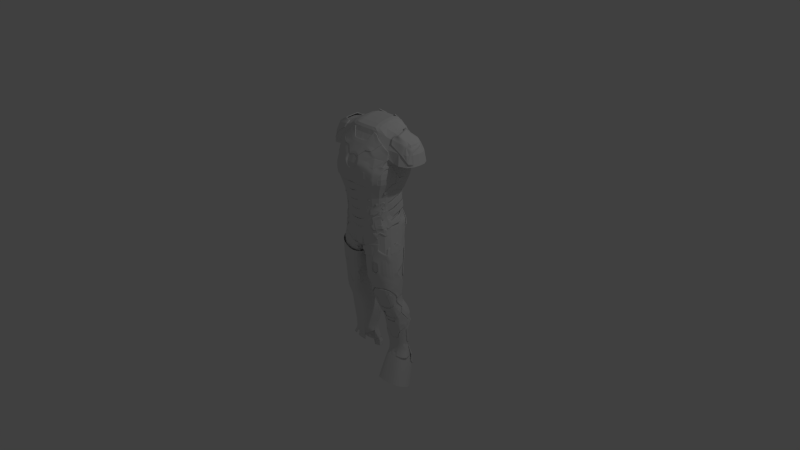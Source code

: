 # Source: base_meshleg3.blend  (saved by Blender 2.66.0; exported with 4.5.12 LTS)
import bpy
from mathutils import Matrix  # noqa: F401  (used for matrix-valued properties, if any)

bpy.ops.wm.read_factory_settings(use_empty=True)
scene = bpy.context.scene
scene.name = 'Scene'

# ---- collections
col_collection_1 = bpy.data.collections.new('Collection 1'); scene.collection.children.link(col_collection_1)
col_collection_2 = bpy.data.collections.new('Collection 2'); scene.collection.children.link(col_collection_2)
col_collection_2.hide_render = True
col_collection_2.hide_viewport = True
col_collection_3 = bpy.data.collections.new('Collection 3'); scene.collection.children.link(col_collection_3)
col_collection_3.hide_render = True
col_collection_3.hide_viewport = True
col_collection_4 = bpy.data.collections.new('Collection 4'); scene.collection.children.link(col_collection_4)
col_collection_4.hide_render = True
col_collection_4.hide_viewport = True

# ---- world
world_world = bpy.data.worlds.new('World'); scene.world = world_world
world_world.color = (0.05088, 0.05088, 0.05088)
world_world.use_sun_shadow = False
world_world.sun_shadow_jitter_overblur = 0.0
world_world.cycles.sampling_method = 'MANUAL'
world_world.cycles.sample_map_resolution = 256

# ---- cameras
cam_camera = bpy.data.cameras.new('Camera')
cam_camera.clip_end = 100.0
cam_camera.lens = 35.0
cam_camera.sensor_width = 32.0
cam_camera.sensor_height = 18.0
cam_camera.ortho_scale = 7.314
cam_camera.dof.focus_distance = 0.0
cam_camera.dof.aperture_fstop = 128.0

# ---- lights
light_lamp = bpy.data.lights.new('Lamp', 'POINT')
light_lamp.transmission_factor = 0.0
light_lamp.cutoff_distance = 30.0
light_lamp.energy = 100.0
light_lamp.shadow_buffer_clip_start = 1.001
light_lamp.shadow_soft_size = 0.1
light_lamp.shadow_maximum_resolution = 0.006
light_lamp.use_absolute_resolution = True
light_lamp.cycles.use_multiple_importance_sampling = False

# ---- meshes
me_cube_004 = bpy.data.meshes.new('Cube.004')
me_cube_004.from_pydata([(0.1733, -0.2424, -0.1131), (0.1733, 0.2191, -0.1131), (1.263, 0.1735, -0.09061), (1.263, -0.1502, -0.09061), (0.2823, -0.201, -0.2604), (0.2823, 0.1796, -0.2604), (1.246, 0.1454, -0.2604), (1.246, -0.1214, -0.2604), (0.3974, -0.1888, -0.447), (0.3974, 0.1462, -0.447), (1.211, 0.121, -0.447), (1.211, -0.1139, -0.447), (0.589, -0.1324, -0.58), (0.589, 0.1627, -0.58), (1.195, 0.1317, -0.58), (1.195, -0.07525, -0.58), (0.4653, -0.04797, -0.729), (0.4653, 0.2977, -0.729), (1.319, 0.2303, -0.729), (1.319, -0.01206, -0.729), (0.4965, -0.01033, -0.9173), (0.4965, 0.3182, -0.9173), (1.35, 0.2465, -0.9173), (1.35, 0.01612, -0.9173), (0.6189, 0.01107, -1.124), (0.6189, 0.2643, -1.124), (1.276, 0.2049, -1.124), (1.276, 0.02731, -1.124), (0.7123, 0.0363, -1.257), (0.7123, 0.2549, -1.257), (1.247, 0.2029, -1.257), (1.247, 0.04958, -1.257), (0.6984, 0.0183, -1.317), (0.6984, 0.27, -1.352), (1.29, 0.2116, -1.344), (1.29, 0.0351, -1.319), (0.994, 0.0183, -1.317), (0.994, 0.27, -1.352), (0.9796, 0.0363, -1.257), (0.9796, 0.2549, -1.257), (0.8042, -0.1888, -0.447), (0.8042, 0.1462, -0.447), (0.7643, -0.201, -0.2604), (0.7643, 0.1796, -0.2604), (0.892, -0.04797, -0.729), (0.892, 0.2977, -0.729), (0.8918, -0.1324, -0.58), (0.8918, 0.1627, -0.58), (0.9476, 0.01107, -1.124), (0.9476, 0.2643, -1.124), (0.9231, -0.01033, -0.9173), (0.9231, 0.3182, -0.9173), (0.7183, -0.2424, -0.1018), (0.7183, 0.2191, -0.1018), (0.1242, -0.01164, -0.1131), (1.364, 0.01165, -0.09061), (0.2338, -0.01074, -0.2604), (1.346, 0.012, -0.2604), (0.351, -0.02126, -0.447), (1.306, 0.003533, -0.447), (0.5482, 0.01518, -0.58), (1.278, 0.02822, -0.58), (0.4199, 0.1249, -0.729), (1.412, 0.1091, -0.729), (0.4533, 0.1539, -0.9173), (1.438, 0.1313, -0.9173), (0.5772, 0.1377, -1.124), (1.362, 0.1161, -1.124), (0.6716, 0.1456, -1.257), (1.331, 0.1262, -1.257), (0.6531, 0.1442, -1.334), (1.383, 0.1234, -1.332), (0.6793, 0.2437, 0.1467), (0.1512, 0.2437, 0.1098), (0.106, 4.26e-05, 0.08276), (0.6793, -0.2437, 0.1467), (0.1512, -0.2437, 0.1098), (1.3, 0.01848, 0.1837), (1.207, 0.1894, 0.1837), (1.207, -0.1524, 0.1837), (0.5978, -0.02335, -1.37), (0.5978, 0.3608, -1.544), (1.39, 0.2717, -1.504), (1.39, 0.002291, -1.382), (0.994, -0.02335, -1.37), (0.994, 0.3608, -1.544), (0.537, 0.1687, -1.457), (1.515, 0.137, -1.443), (0.5175, -0.1685, -1.722), (0.5175, 0.2491, -1.911), (1.583, 0.1522, -1.867), (1.583, -0.1406, -1.735), (1.05, -0.1685, -1.722), (1.05, 0.2491, -1.911), (0.4357, 0.0403, -1.817), (1.751, 0.005802, -1.801)], [], [(77, 79, 3, 55), (55, 3, 7, 57), (72, 78, 2, 53), (74, 73, 1, 54), (75, 76, 0, 52), (57, 7, 11, 59), (52, 0, 4, 42), (53, 2, 6, 43), (54, 1, 5, 56), (59, 11, 15, 61), (43, 6, 10, 41), (56, 5, 9, 58), (42, 4, 8, 40), (61, 15, 19, 63), (58, 9, 13, 60), (40, 8, 12, 46), (41, 10, 14, 47), (63, 19, 23, 65), (47, 14, 18, 45), (60, 13, 17, 62), (46, 12, 16, 44), (65, 23, 27, 67), (45, 18, 22, 51), (62, 17, 21, 64), (44, 16, 20, 50), (67, 27, 31, 69), (50, 20, 24, 48), (51, 22, 26, 49), (64, 21, 25, 66), (69, 31, 35, 71), (49, 26, 30, 39), (66, 25, 29, 68), (48, 24, 28, 38), (68, 29, 33, 70), (38, 28, 32, 36), (39, 30, 34, 37), (79, 75, 52, 3), (17, 45, 51, 21), (27, 48, 38, 31), (3, 52, 42, 7), (21, 51, 49, 25), (13, 47, 45, 17), (5, 43, 41, 9), (11, 40, 46, 15), (7, 42, 40, 11), (25, 49, 39, 29), (29, 39, 37, 33), (73, 72, 53, 1), (15, 46, 44, 19), (31, 38, 36, 35), (9, 41, 47, 13), (23, 50, 48, 27), (1, 53, 43, 5), (19, 44, 50, 23), (78, 77, 55, 2), (2, 55, 57, 6), (76, 74, 54, 0), (6, 57, 59, 10), (0, 54, 56, 4), (10, 59, 61, 14), (4, 56, 58, 8), (14, 61, 63, 18), (8, 58, 60, 12), (18, 63, 65, 22), (12, 60, 62, 16), (22, 65, 67, 26), (16, 62, 64, 20), (26, 67, 69, 30), (20, 64, 66, 24), (30, 69, 71, 34), (24, 66, 68, 28), (28, 68, 70, 32), (36, 32, 80, 84), (35, 36, 84, 83), (70, 33, 81, 86), (71, 35, 83, 87), (37, 34, 82, 85), (33, 37, 85, 81), (32, 70, 86, 80), (34, 71, 87, 82), (87, 83, 91, 95), (81, 85, 93, 89), (82, 87, 95, 90), (80, 86, 94, 88), (84, 80, 88, 92), (85, 82, 90, 93), (86, 81, 89, 94), (83, 84, 92, 91)])
me_cube_004.use_remesh_preserve_volume = False
me_cube_004.use_remesh_preserve_attributes = False
me_cube_004.use_mirror_vertex_groups = False
me_cube_004.update()
me_cube_001 = bpy.data.meshes.new('Cube.001')
me_cube_001.from_pydata([(0.7253, 0.267, 0.7818), (0.967, -0.06602, 0.8016), (1.029, -0.04951, 0.5888), (0.2523, -0.2766, 0.8084), (0.2812, 0.3533, 1.026), (0.3105, 0.4263, 1.21), (1.116, 0.1509, 1.033), (0.8183, -0.2513, 1.05), (1.279, 0.2197, 1.352), (1.27, 0.1865, 1.21), (0.9293, -0.2708, 1.21), (0.2799, 0.4467, 1.572), (0.9243, -0.2478, 1.36), (0.3081, 0.4632, 1.352), (0.5898, -0.06789, 1.745), (1.629, -0.04659, 1.55), (0.8398, -0.1389, 1.576), (0.1373, 0.2127, 1.841), (0.1966, 0.3622, 1.785), (0.7864, 0.2189, 1.792), (1.179, -0.04904, 0.3354), (0.766, 0.2883, 0.5904), (0.2624, -0.2431, 0.5891), (0.385, -0.2346, 0.2112), (0.8925, 0.2415, 0.2989), (0.1191, 0.1252, 0.1636), (2.012, 0.2238, 1.536), (1.629, 0.3183, 1.553), (1.584, 0.06053, 1.704), (0.251, 0.3032, 0.7864), (0.7042, -0.2036, 0.8125), (0.8297, 0.3106, 1.026), (0.9313, 0.3727, 1.21), (0.282, -0.3143, 1.055), (0.3105, -0.3303, 1.21), (0.8398, 0.3978, 1.572), (0.3081, -0.3075, 1.367), (0.9243, 0.4118, 1.352), (0.1966, -0.07869, 1.745), (0.2799, -0.1795, 1.583), (0.412, 0.2127, 1.841), (0.5898, 0.3362, 1.785), (0.2617, 0.3246, 0.5902), (0.7517, -0.1902, 0.5983), (0.05116, -0.1223, 0.2079), (0.891, -0.1847, 0.2965), (0.8299, 0.2895, 0.4831), (0.3861, 0.2552, 0.2206), (0.2514, 0.3011, 0.3815), (1.102, 0.1634, 0.5115), (0.8287, -0.1818, 0.4816), (0.2515, -0.2387, 0.3723), (1.208, -0.08967, 1.568), (1.112, 0.2237, 1.737), (1.208, 0.3421, 1.572), (1.32, -0.01861, 1.421), (0.974, 0.1307, 0.7866), (1.029, 0.1526, 0.5889), (1.114, -0.08315, 1.048), (1.279, -0.05736, 1.352), (1.268, -0.07878, 1.21), (0.1373, 0.01803, 1.804), (0.7864, 0.03526, 1.772), (1.179, 0.1296, 0.3354), (0.1191, -0.117, 0.1565), (2.012, 0.06422, 1.534), (1.584, 0.2167, 1.708), (0.412, 0.01803, 1.804), (0.05117, 0.1352, 0.2228), (1.101, -0.03584, 0.5115), (1.112, 0.05307, 1.734), (1.32, 0.2425, 1.421), (0.7555, 0.278, 0.91), (0.899, 0.2155, 0.7818), (1.009, -0.07468, 0.9325), (0.8715, -0.1444, 0.8081), (0.9833, 0.1383, 0.6652), (0.7098, -0.192, 0.6962), (0.7314, 0.2721, 0.6668), (0.739, -0.2239, 0.9354), (-0.0001964, 0.3047, 0.7885), (0.0, -0.2766, 0.8083), (0.0, -0.1306, 0.1997), (-4.616e-07, 0.3533, 1.026), (0.9033, 0.3478, 1.127), (1.218, -0.08106, 1.132), (0.9004, -0.2662, 1.134), (0.0, 0.4263, 1.21), (1.035, 0.2494, 1.028), (1.029, -0.1841, 1.052), (0.0, -0.3143, 1.055), (0.9323, 0.3918, 1.282), (1.282, -0.07224, 1.282), (0.9317, -0.2663, 1.284), (1.167, 0.3381, 1.352), (1.171, 0.2994, 1.21), (1.168, -0.1931, 1.21), (0.0, -0.3303, 1.21), (0.8971, 0.4186, 1.442), (1.283, -0.03815, 1.404), (0.8971, -0.2079, 1.452), (0.0, 0.4467, 1.572), (1.167, -0.1731, 1.354), (0.0, -0.313, 1.367), (0.0, 0.4632, 1.352), (0.7412, 0.3652, 1.7), (0.9864, 0.04833, 1.746), (0.7412, -0.07941, 1.688), (0.7373, -0.03671, 1.752), (1.358, 0.3327, 1.567), (1.358, -0.07183, 1.564), (0.0, -0.185, 1.583), (0.4564, 0.2917, 1.831), (0.5743, 0.02234, 1.796), (0.4564, -0.05265, 1.775), (0.0, 0.01803, 1.804), (0.0, -0.07869, 1.745), (0.0, 0.3622, 1.785), (0.7373, 0.2939, 1.787), (-6.48e-05, 0.3262, 0.5885), (0.3361, 0.2739, 0.3069), (0.9515, -0.1367, 0.5892), (1.126, 0.1515, 0.4556), (0.5555, 0.3057, 0.4435), (0.09373, 0.13, 0.2117), (0.953, 0.237, 0.5893), (0.3348, -0.2327, 0.2928), (0.0, -0.2435, 0.5888), (1.079, 0.1641, 0.5427), (0.2659, 0.3289, 0.5048), (0.8017, -0.188, 0.5352), (0.4188, 0.2407, 0.1284), (0.1358, 0.1204, 0.09688), (0.4188, -0.2404, 0.1284), (1.247, 0.1027, 0.1831), (1.092, -0.1276, 0.3257), (1.093, 0.2022, 0.3263), (0.1946, -0.207, 0.1743), (0.1949, 0.2182, 0.1855), (1.883, 0.06489, 1.65), (1.89, 0.2863, 1.54), (1.89, -0.004422, 1.537), (1.699, -0.07613, 1.405), (1.583, -0.005041, 1.661), (1.583, 0.2814, 1.666), (0.26, 0.3153, 0.9111), (0.2535, -0.2556, 0.6747), (0.2523, 0.309, 0.6724), (0.2613, -0.2983, 0.9529), (0.3023, 0.3971, 1.127), (0.3025, -0.3249, 1.134), (0.3108, 0.4465, 1.282), (0.3108, -0.326, 1.286), (0.299, 0.4665, 1.442), (0.299, -0.2628, 1.463), (0.2471, 0.4099, 1.7), (0.2471, -0.1031, 1.689), (0.1521, 0.2982, 1.831), (0.1521, -0.05535, 1.775), (0.1047, 0.2411, 0.2716), (0.1047, -0.2157, 0.2507), (0.8064, 0.2994, 0.535), (0.2673, -0.238, 0.5076), (0.4952, 0.2934, 0.7842), (0.492, -0.2484, 0.8134), (0.559, 0.3427, 1.026), (0.6209, 0.4129, 1.21), (0.5595, -0.2997, 1.055), (0.6204, -0.3154, 1.21), (0.5599, 0.4345, 1.572), (0.6162, -0.2899, 1.365), (0.6162, 0.4503, 1.352), (0.3932, -0.07599, 1.745), (0.5599, -0.1666, 1.581), (0.2747, 0.01803, 1.804), (0.3932, 0.3557, 1.785), (0.5186, 0.3147, 0.5911), (0.5162, -0.2262, 0.5963), (1.026, -0.1221, 0.504), (1.028, 0.2447, 0.5044), (0.8509, -0.1787, 0.4086), (0.8531, 0.2674, 0.4119), (0.0001317, 0.3108, 0.3754), (0.0, -0.2506, 0.3692), (0.9401, 0.2139, 0.1649), (0.6372, 0.2562, 0.261), (0.6355, -0.2203, 0.2557), (0.5554, -0.2193, 0.4394), (1.373, 0.001085, 1.421), (1.274, 0.05523, 1.724), (1.072, 0.3595, 1.572), (1.072, -0.109, 1.57), (1.284, -0.1006, 1.458), (1.136, -0.02527, 1.683), (1.136, 0.2959, 1.688), (1.284, 0.3337, 1.459), (1.014, 0.1336, 0.9203), (0.9815, -0.05933, 0.6714), (5.829e-07, 0.1406, 0.2154), (1.221, 0.1721, 1.129), (1.283, 0.2003, 1.282), (1.283, 0.2365, 1.404), (0.9864, 0.2232, 1.754), (0.5743, 0.2143, 1.829), (0.0, 0.2127, 1.841), (1.125, -0.03725, 0.4556), (0.09371, -0.1168, 0.1992), (1.078, -0.04114, 0.5427), (0.1358, -0.1201, 0.09688), (1.247, -0.06601, 0.1831), (2.055, 0.2365, 1.389), (1.883, 0.2157, 1.652), (0.2747, 0.2127, 1.841), (1.274, 0.2212, 1.728), (0.9868, 0.02921, 0.7939), (1.039, 0.05154, 0.5889), (1.125, 0.03388, 1.04), (1.303, 0.08001, 1.352), (1.284, 0.05385, 1.21), (0.1373, 0.1159, 1.828), (0.7864, 0.1274, 1.79), (1.194, 0.04028, 0.3354), (0.11, 0.00407, 0.1541), (2.037, 0.1451, 1.536), (1.597, 0.1384, 1.71), (0.412, 0.1159, 1.828), (0.04772, 0.00649, 0.21), (1.109, 0.06376, 0.5115), (1.112, 0.1384, 1.745), (1.328, 0.1109, 1.421), (2.055, 0.06103, 1.389), (1.699, 0.3414, 1.405), (1.373, 0.2431, 1.421), (0.9401, -0.1954, 0.1649), (0.9076, 0.2214, 0.6647), (0.8863, -0.1376, 0.6859), (0.9378, 0.2235, 0.9123), (0.9159, -0.16, 0.9339), (1.132, 0.2793, 1.127), (1.128, -0.1906, 1.134), (1.175, 0.3166, 1.282), (1.175, -0.1886, 1.283), (1.176, 0.3599, 1.434), (1.176, -0.148, 1.436), (0.9756, 0.3098, 1.71), (0.9756, -0.03754, 1.7), (0.5871, 0.2702, 1.819), (0.5871, -0.02816, 1.774), (0.1605, -0.2074, 0.2248), (0.1609, 0.2277, 0.244), (1.004, 0.2492, 0.5408), (1.002, -0.1296, 0.5408), (0.2177, -0.2104, 0.1114), (0.2177, 0.2106, 0.1114), (1.147, 0.1726, 0.1786), (1.147, -0.1405, 0.1786), (1.941, 0.304, 1.393), (1.8, 0.2639, 1.626), (1.8, 0.01595, 1.622), (0.5138, 0.3058, 0.9106), (0.494, -0.2323, 0.693), (0.4983, 0.2987, 0.6699), (0.514, -0.2726, 0.9425), (0.6037, 0.3848, 1.127), (0.6032, -0.3102, 1.134), (0.6215, 0.4328, 1.282), (0.6214, -0.3104, 1.285), (0.598, 0.4545, 1.442), (0.598, -0.2449, 1.46), (0.4942, 0.3987, 1.7), (0.4942, -0.09646, 1.689), (0.3043, 0.2966, 1.831), (0.3043, -0.05467, 1.775), (1.05, 0.2277, 0.4447), (0.5423, 0.3231, 0.5237), (0.5441, -0.2244, 0.5244), (0.5935, -0.2157, 0.3562), (0.5956, 0.2797, 0.3638), (1.048, -0.1198, 0.4439), (0.6794, -0.2292, 0.1467), (0.6794, 0.234, 0.1467), (1.464, 0.328, 1.417), (1.464, -0.07897, 1.417), (1.292, 0.2907, 1.682), (1.292, -0.01797, 1.677), (1.025, 0.02609, 0.9311), (0.9959, 0.03907, 0.667), (1.23, 0.0455, 1.13), (1.303, 0.06375, 1.282), (1.304, 0.09746, 1.404), (0.9864, 0.1358, 1.76), (0.5743, 0.1188, 1.819), (1.134, 0.05713, 0.4556), (0.08716, 0.006644, 0.2001), (1.087, 0.06147, 0.5427), (0.1247, 0.0001317, 0.09021), (1.27, 0.01833, 0.1831), (1.906, 0.1402, 1.654), (0.2747, 0.1159, 1.828), (1.362, 0.1223, 1.421), (1.278, 0.1382, 1.732), (-4.968e-05, 0.3157, 0.9117), (-0.0002613, 0.3113, 0.6747), (0.0, -0.2983, 0.9529), (0.0, -0.2561, 0.6706), (-1.154e-07, 0.3971, 1.127), (0.0, -0.3249, 1.134), (0.0, 0.4465, 1.282), (0.0, -0.3274, 1.286), (0.0, 0.4665, 1.442), (0.0, -0.271, 1.463), (0.0, 0.4099, 1.7), (0.0, -0.1044, 1.689), (0.0, 0.2982, 1.831), (0.0, -0.05535, 1.775), (0.0, -0.2284, 0.2439), (3.367e-05, 0.2509, 0.265), (0.0001479, 0.3319, 0.499), (0.0, -0.2409, 0.5071), (1.457e-07, 0.004973, 0.2019), (0.0, 0.1159, 1.828), (2.081, 0.1513, 1.389), (1.941, -0.0197, 1.393)], [], [(0, 163, 259, 72), (0, 72, 236, 73), (0, 73, 234, 78), (0, 78, 261, 163), (1, 214, 285, 74), (1, 74, 237, 75), (1, 75, 235, 197), (1, 197, 286, 214), (2, 215, 286, 197), (2, 197, 235, 121), (2, 121, 251, 207), (2, 207, 294, 215), (3, 164, 262, 148), (3, 148, 303, 81), (3, 81, 304, 146), (3, 146, 260, 164), (4, 165, 259, 145), (4, 145, 301, 83), (4, 83, 305, 149), (4, 149, 263, 165), (5, 166, 263, 149), (5, 149, 305, 87), (5, 87, 307, 151), (5, 151, 265, 166), (6, 216, 285, 196), (6, 196, 236, 88), (6, 88, 238, 199), (6, 199, 287, 216), (7, 167, 262, 79), (7, 79, 237, 89), (7, 89, 239, 86), (7, 86, 264, 167), (8, 217, 288, 200), (8, 200, 240, 94), (8, 94, 242, 201), (8, 201, 289, 217), (9, 218, 287, 199), (9, 199, 238, 95), (9, 95, 240, 200), (9, 200, 288, 218), (10, 168, 264, 86), (10, 86, 239, 96), (10, 96, 241, 93), (10, 93, 266, 168), (11, 169, 267, 153), (11, 153, 309, 101), (11, 101, 311, 155), (11, 155, 269, 169), (12, 170, 266, 93), (12, 93, 241, 102), (12, 102, 243, 100), (12, 100, 268, 170), (13, 171, 265, 151), (13, 151, 307, 104), (13, 104, 309, 153), (13, 153, 267, 171), (14, 172, 270, 107), (14, 107, 245, 108), (14, 108, 247, 114), (14, 114, 272, 172), (15, 143, 284, 110), (15, 110, 282, 142), (15, 142, 322, 141), (15, 141, 258, 143), (16, 173, 268, 100), (16, 100, 243, 191), (16, 191, 245, 107), (16, 107, 270, 173), (17, 219, 298, 212), (17, 212, 271, 157), (17, 157, 313, 204), (17, 204, 320, 219), (18, 175, 269, 155), (18, 155, 311, 117), (18, 117, 313, 157), (18, 157, 271, 175), (19, 220, 290, 202), (19, 202, 244, 118), (19, 118, 246, 203), (19, 203, 291, 220), (20, 221, 292, 205), (20, 205, 278, 135), (20, 135, 255, 209), (20, 209, 296, 221), (21, 176, 261, 78), (21, 78, 234, 125), (21, 125, 250, 161), (21, 161, 274, 176), (22, 177, 260, 146), (22, 146, 304, 127), (22, 127, 318, 162), (22, 162, 275, 177), (23, 186, 276, 126), (23, 126, 248, 137), (23, 137, 252, 133), (23, 133, 279, 186), (24, 185, 277, 181), (24, 181, 273, 136), (24, 136, 254, 184), (24, 184, 280, 185), (25, 222, 293, 124), (25, 124, 249, 138), (25, 138, 253, 132), (25, 132, 295, 222), (26, 223, 321, 210), (26, 210, 256, 140), (26, 140, 257, 211), (26, 211, 297, 223), (27, 231, 281, 109), (27, 109, 283, 144), (27, 144, 257, 140), (27, 140, 256, 231), (28, 224, 300, 189), (28, 189, 284, 143), (28, 143, 258, 139), (28, 139, 297, 224), (29, 80, 301, 145), (29, 145, 259, 163), (29, 163, 261, 147), (29, 147, 302, 80), (30, 75, 237, 79), (30, 79, 262, 164), (30, 164, 260, 77), (30, 77, 235, 75), (31, 88, 236, 72), (31, 72, 259, 165), (31, 165, 263, 84), (31, 84, 238, 88), (32, 95, 238, 84), (32, 84, 263, 166), (32, 166, 265, 91), (32, 91, 240, 95), (33, 90, 303, 148), (33, 148, 262, 167), (33, 167, 264, 150), (33, 150, 306, 90), (34, 97, 306, 150), (34, 150, 264, 168), (34, 168, 266, 152), (34, 152, 308, 97), (35, 190, 242, 98), (35, 98, 267, 169), (35, 169, 269, 105), (35, 105, 244, 190), (36, 103, 308, 152), (36, 152, 266, 170), (36, 170, 268, 154), (36, 154, 310, 103), (37, 94, 240, 91), (37, 91, 265, 171), (37, 171, 267, 98), (37, 98, 242, 94), (38, 116, 312, 156), (38, 156, 270, 172), (38, 172, 272, 158), (38, 158, 314, 116), (39, 111, 310, 154), (39, 154, 268, 173), (39, 173, 270, 156), (39, 156, 312, 111), (40, 225, 291, 203), (40, 203, 246, 112), (40, 112, 271, 212), (40, 212, 298, 225), (41, 118, 244, 105), (41, 105, 269, 175), (41, 175, 271, 112), (41, 112, 246, 118), (42, 119, 302, 147), (42, 147, 261, 176), (42, 176, 274, 129), (42, 129, 317, 119), (43, 121, 235, 77), (43, 77, 260, 177), (43, 177, 275, 130), (43, 130, 251, 121), (44, 82, 319, 226), (44, 226, 293, 206), (44, 206, 248, 160), (44, 160, 315, 82), (45, 135, 278, 180), (45, 180, 276, 186), (45, 186, 279, 233), (45, 233, 255, 135), (46, 123, 274, 161), (46, 161, 250, 179), (46, 179, 273, 181), (46, 181, 277, 123), (47, 138, 249, 120), (47, 120, 277, 185), (47, 185, 280, 131), (47, 131, 253, 138), (48, 123, 277, 120), (48, 120, 249, 159), (48, 159, 316, 182), (48, 182, 317, 129), (48, 129, 274, 123), (49, 128, 294, 227), (49, 227, 292, 122), (49, 122, 273, 179), (49, 179, 250, 128), (50, 130, 275, 187), (50, 187, 276, 180), (50, 180, 278, 178), (50, 178, 251, 130), (51, 183, 315, 160), (51, 160, 248, 126), (51, 126, 276, 187), (51, 187, 275, 162), (51, 162, 318, 183), (52, 191, 243, 192), (52, 192, 282, 110), (52, 110, 284, 193), (52, 193, 245, 191), (53, 202, 290, 228), (53, 228, 300, 213), (53, 213, 283, 194), (53, 194, 244, 202), (54, 190, 244, 194), (54, 194, 283, 109), (54, 109, 281, 195), (54, 195, 242, 190), (55, 99, 289, 229), (55, 229, 299, 188), (55, 188, 282, 192), (55, 192, 243, 99), (56, 73, 236, 196), (56, 196, 285, 214), (56, 214, 286, 76), (56, 76, 234, 73), (57, 125, 234, 76), (57, 76, 286, 215), (57, 215, 294, 128), (57, 128, 250, 125), (58, 89, 237, 74), (58, 74, 285, 216), (58, 216, 287, 85), (58, 85, 239, 89), (59, 102, 241, 92), (59, 92, 288, 217), (59, 217, 289, 99), (59, 99, 243, 102), (60, 96, 239, 85), (60, 85, 287, 218), (60, 218, 288, 92), (60, 92, 241, 96), (61, 158, 272, 174), (61, 174, 298, 219), (61, 219, 320, 115), (61, 115, 314, 158), (62, 108, 245, 106), (62, 106, 290, 220), (62, 220, 291, 113), (62, 113, 247, 108), (63, 136, 273, 122), (63, 122, 292, 221), (63, 221, 296, 134), (63, 134, 254, 136), (64, 137, 248, 206), (64, 206, 293, 222), (64, 222, 295, 208), (64, 208, 252, 137), (65, 141, 322, 230), (65, 230, 321, 223), (65, 223, 297, 139), (65, 139, 258, 141), (66, 144, 283, 213), (66, 213, 300, 224), (66, 224, 297, 211), (66, 211, 257, 144), (67, 114, 247, 113), (67, 113, 291, 225), (67, 225, 298, 174), (67, 174, 272, 114), (68, 198, 316, 159), (68, 159, 249, 124), (68, 124, 293, 226), (68, 226, 319, 198), (69, 207, 251, 178), (69, 178, 278, 205), (69, 205, 292, 227), (69, 227, 294, 207), (70, 106, 245, 193), (70, 193, 284, 189), (70, 189, 300, 228), (70, 228, 290, 106), (71, 201, 242, 195), (71, 195, 281, 232), (71, 232, 299, 229), (71, 229, 289, 201)])
me_cube_001.use_remesh_preserve_volume = False
me_cube_001.use_remesh_preserve_attributes = False
me_cube_001.use_mirror_vertex_groups = False
me_cube_001.update()
me_cube_000 = bpy.data.meshes.new('Cube.000')
me_cube_000.from_pydata([(-0.1898, -0.2467, -0.1171), (-0.1898, 0.2231, -0.1171), (-1.299, 0.1766, -0.09419), (-1.299, -0.1528, -0.09419), (-0.274, -0.2075, -0.2616), (-0.274, 0.1854, -0.2616), (-1.269, 0.1502, -0.2616), (-1.269, -0.1253, -0.2616), (-0.3835, -0.2028, -0.4483), (-0.3835, 0.1588, -0.4483), (-1.262, 0.1315, -0.4483), (-1.262, -0.122, -0.4483), (-0.5196, -0.1667, -0.58), (-0.5196, 0.1948, -0.58), (-1.262, 0.1568, -0.58), (-1.262, -0.0967, -0.58), (-0.4445, -0.06473, -0.729), (-0.4445, 0.3156, -0.729), (-1.384, 0.2415, -0.729), (-1.384, -0.02521, -0.729), (-0.4282, -0.03492, -0.9173), (-0.4282, 0.3454, -0.9173), (-1.416, 0.2624, -0.9173), (-1.416, -0.0043, -0.9173), (-0.5668, 0.002311, -1.118), (-0.5668, 0.3064, -1.118), (-1.356, 0.235, -1.118), (-1.356, 0.02181, -1.118), (-0.6649, 0.01295, -1.26), (-0.6649, 0.2816, -1.26), (-1.322, 0.2176, -1.26), (-1.322, 0.02926, -1.26), (-0.6676, 0.00497, -1.333), (-0.6676, 0.2851, -1.333), (-1.319, 0.2201, -1.333), (-1.319, 0.02367, -1.333), (-0.9934, 0.00497, -1.333), (-0.9934, 0.2851, -1.333), (-0.9934, 0.01295, -1.26), (-0.9934, 0.2816, -1.26), (-0.8225, -0.2028, -0.4483), (-0.8225, 0.1588, -0.4483), (-0.7717, -0.2075, -0.2616), (-0.7717, 0.1854, -0.2616), (-0.9141, -0.06473, -0.729), (-0.9141, 0.3156, -0.729), (-0.8906, -0.1667, -0.58), (-0.8906, 0.1948, -0.58), (-0.9616, 0.002311, -1.118), (-0.9616, 0.3064, -1.118), (-0.9222, -0.03492, -0.9173), (-0.9222, 0.3454, -0.9173), (-0.7446, -0.2467, -0.1056), (-0.7446, 0.2231, -0.1056), (-0.1398, -0.0118, -0.1171), (-1.402, 0.01191, -0.09419), (-0.224, -0.01102, -0.2616), (-1.372, 0.01246, -0.2616), (-0.3335, -0.022, -0.4483), (-1.364, 0.00476, -0.4483), (-0.4696, 0.01408, -0.58), (-1.364, 0.03006, -0.58), (-0.3945, 0.1254, -0.729), (-1.486, 0.1082, -0.729), (-0.3782, 0.1553, -0.9173), (-1.519, 0.1291, -0.9173), (-0.5168, 0.1543, -1.118), (-1.459, 0.1284, -1.118), (-0.6149, 0.1473, -1.26), (-1.425, 0.1235, -1.26), (-0.6176, 0.145, -1.333), (-1.422, 0.1219, -1.333), (-0.6787, 0.2688, 0.1471), (-0.09464, 0.2688, 0.1062), (-0.04464, -0.0006901, 0.07634), (-0.6787, -0.2702, 0.1471), (-0.09464, -0.2702, 0.1062), (-1.366, 0.0197, 0.1879), (-1.254, 0.2072, 0.1875), (-1.263, -0.1693, 0.1879)], [], [(77, 55, 3, 79), (55, 57, 7, 3), (72, 53, 2, 78), (74, 54, 1, 73), (75, 52, 0, 76), (57, 59, 11, 7), (52, 42, 4, 0), (53, 43, 6, 2), (54, 56, 5, 1), (59, 61, 15, 11), (43, 41, 10, 6), (56, 58, 9, 5), (42, 40, 8, 4), (61, 63, 19, 15), (58, 60, 13, 9), (40, 46, 12, 8), (41, 47, 14, 10), (63, 65, 23, 19), (47, 45, 18, 14), (60, 62, 17, 13), (46, 44, 16, 12), (65, 67, 27, 23), (45, 51, 22, 18), (62, 64, 21, 17), (44, 50, 20, 16), (67, 69, 31, 27), (50, 48, 24, 20), (51, 49, 26, 22), (64, 66, 25, 21), (69, 71, 35, 31), (49, 39, 30, 26), (66, 68, 29, 25), (48, 38, 28, 24), (68, 70, 33, 29), (38, 36, 32, 28), (39, 37, 34, 30), (79, 3, 52, 75), (17, 21, 51, 45), (27, 31, 38, 48), (3, 7, 42, 52), (21, 25, 49, 51), (13, 17, 45, 47), (5, 9, 41, 43), (11, 15, 46, 40), (7, 11, 40, 42), (25, 29, 39, 49), (29, 33, 37, 39), (73, 1, 53, 72), (15, 19, 44, 46), (31, 35, 36, 38), (9, 13, 47, 41), (23, 27, 48, 50), (1, 5, 43, 53), (19, 23, 50, 44), (78, 2, 55, 77), (2, 6, 57, 55), (76, 0, 54, 74), (6, 10, 59, 57), (0, 4, 56, 54), (10, 14, 61, 59), (4, 8, 58, 56), (14, 18, 63, 61), (8, 12, 60, 58), (18, 22, 65, 63), (12, 16, 62, 60), (22, 26, 67, 65), (16, 20, 64, 62), (26, 30, 69, 67), (20, 24, 66, 64), (30, 34, 71, 69), (24, 28, 68, 66), (28, 32, 70, 68)])
me_cube_000.use_remesh_preserve_volume = False
me_cube_000.use_remesh_preserve_attributes = False
me_cube_000.use_mirror_vertex_groups = False
me_cube_000.update()
me_plane_019 = bpy.data.meshes.new('Plane.019')
me_plane_019.from_pydata([(-0.01052, 0.1679, -0.199), (-0.01361, 0.239, -0.1903), (-0.01637, 0.3041, -0.177), (-0.01219, 0.3744, -0.1615), (-0.01583, 0.1033, -0.1859), (-0.01148, 0.0839, -0.1822), (0.2258, 0.4557, -0.08039), (0.1736, 0.4653, -0.1013), (0.03884, 0.4522, -0.1402), (0.07601, 0.4689, -0.1321), (0.1183, 0.4688, -0.1188), (0.000905, 0.4343, -0.1393), (0.2761, 0.4362, -0.0489), (0.01517, 0.4397, -0.1682), (0.3024, 0.4216, -0.1043), (0.2595, 0.047, -0.06814), (0.03343, -0.01053, -0.1449), (0.1395, -0.01016, -0.07877), (0.259, 0.02662, -0.1437), (0.01483, 0.03284, -0.2527), (0.1834, -0.01027, -0.251), (0.1602, 0.004797, -0.1622), (0.009606, -0.004309, -0.1992), (0.2605, 0.03498, -0.1029), (0.3423, 0.09025, -0.2011), (0.2464, 0.006231, -0.3381), (0.1956, -0.01287, -0.32), (0.01075, 0.04678, -0.3072), (0.2922, 0.04688, -0.1725), (0.1902, -0.01306, -0.4523), (0.04435, 0.0003718, -0.4717), (0.3768, 0.1364, -0.3327), (0.2514, 0.00971, -0.44), (0.2319, 0.002996, -0.4741), (0.09769, -0.0001776, -0.572), (0.02715, 0.0362, -0.5684), (0.134, 0.001104, -0.6011), (0.2816, 0.03608, -0.579), (0.3466, 0.07789, -0.5397), (0.1804, 0.021, -0.6999), (0.2605, 0.04291, -0.6893), (0.3134, 0.07167, -0.69), (0.265, 0.0362, -0.6183), (0.336, 0.0763, -0.5911), (0.1305, 0.007208, -0.6349), (0.08376, 0.05622, -0.7609), (0.1456, 0.02527, -0.777), (-0.00206, 0.0975, -0.3589), (-0.004344, 0.2371, -0.3716), (-0.004018, 0.2969, -0.328), (0.01426, 0.3876, -0.328), (0.03547, 0.4238, -0.3498), (0.006098, 0.1194, -0.4959), (0.004303, 0.2504, -0.4939), (0.004385, 0.2962, -0.4762), (0.02095, 0.3662, -0.475), (0.03993, 0.4075, -0.476), (0.01874, 0.1755, -0.5764), (0.02584, 0.2045, -0.6109), (0.01377, 0.2842, -0.5383), (0.01385, 0.2262, -0.551), (0.03204, 0.2389, -0.6308), (0.04061, 0.2661, -0.6634), (0.05513, 0.03466, -0.615), (0.0579, 0.07462, -0.6826), (0.07177, 0.07567, -0.7434), (0.3346, 0.1029, -0.1268), (0.384, 0.2459, -0.2772), (0.3963, 0.219, -0.4749), (0.3571, 0.2561, -0.08437), (0.3478, 0.3606, -0.1866), (0.3824, 0.3151, -0.3933), (0.03016, 0.3423, -0.5619), (0.05415, 0.3264, -0.6698), (0.06051, 0.3944, -0.564), (0.08295, 0.3829, -0.6334), (0.07665, 0.4148, -0.5086), (0.1176, 0.4211, -0.5327), (0.1137, 0.4047, -0.6), (0.1929, -0.01296, -0.3862), (0.02987, 0.01589, -0.3923), (0.0176, 0.3769, -0.4015), (0.0377, 0.4157, -0.4129), (-2.041e-05, 0.2437, -0.4327), (0.0001835, 0.2966, -0.4021), (0.002019, 0.1085, -0.4274), (0.09652, 0.4402, -0.4123), (0.09506, 0.4294, -0.4764), (0.1053, 0.4434, -0.3927), (0.07593, 0.4387, -0.3649), (0.09204, 0.449, -0.3361), (0.06237, 0.4393, -0.314), (0.08504, 0.4508, -0.2976), (0.03405, 0.4304, -0.2899), (0.12, 0.4594, -0.2093), (0.162, 0.4576, -0.1988), (0.2066, 0.4508, -0.1866), (0.252, 0.4398, -0.1805), (0.3284, 0.395, -0.1859), (0.1608, 0.4369, -0.4091), (0.1548, 0.4439, -0.3475), (0.2127, 0.4291, -0.4089), (0.2029, 0.438, -0.3431), (0.2568, 0.4203, -0.4026), (0.2386, 0.4299, -0.3446), (0.3097, 0.3997, -0.4059), (0.2903, 0.4132, -0.3497), (0.3663, 0.3451, -0.3773), (0.3514, 0.3705, -0.2995), (0.1074, 0.4343, -0.4633), (0.1818, 0.4195, -0.5165), (0.2331, 0.4157, -0.4927), (0.282, 0.4071, -0.4855), (0.3314, 0.3815, -0.4844), (0.3815, 0.3207, -0.4647), (0.2186, 0.41, -0.5426), (0.2679, 0.3996, -0.5516), (0.302, 0.3877, -0.5543), (0.3449, 0.3771, -0.5561), (0.3886, 0.303, -0.5355), (0.2164, 0.403, -0.5827), (0.2714, 0.3861, -0.6195), (0.2988, 0.3796, -0.6137), (0.3346, 0.362, -0.6168), (0.3717, 0.3284, -0.577), (0.1709, 0.3922, -0.6527), (0.2408, 0.3833, -0.6623), (0.2181, 0.3812, -0.6955), (0.2382, 0.3801, -0.6842), (0.2181, 0.3735, -0.7392), (0.2373, 0.3702, -0.7419), (0.04281, 0.1001, -0.6565), (0.04102, 0.1844, -0.6715), (0.04811, 0.2134, -0.7059), (0.05431, 0.2479, -0.7259), (0.06288, 0.2751, -0.7585), (0.07642, 0.3353, -0.7648), (0.09429, 0.101, -0.8432), (0.09527, 0.1607, -0.8662), (0.1017, 0.2121, -0.8869), (0.1033, 0.2436, -0.8869), (0.1052, 0.2877, -0.8869), (0.113, 0.3304, -0.868), (0.08858, 0.2449, -0.8386), (0.08563, 0.2125, -0.8326), (0.09252, 0.2839, -0.8484), (0.0847, 0.1589, -0.8205), (0.06867, 0.114, -0.7786), (0.102, 0.3319, -0.837), (0.125, 0.3605, -0.7958), (0.1346, 0.3557, -0.857), (0.146, 0.3762, -0.7495), (0.3477, 0.3304, -0.7932), (0.3784, 0.2128, -0.8565), (0.3478, 0.3243, -0.8613), (0.3531, 0.3409, -0.683), (0.3572, 0.1148, -0.7193), (0.381, 0.1984, -0.7984), (0.3847, 0.2347, -0.7652), (0.3835, 0.1581, -0.6792), (0.3859, 0.2588, -0.7012), (0.3904, 0.1864, -0.6194), (0.3815, 0.305, -0.6131), (0.3934, 0.2613, -0.5441), (0.004956, 0.4188, -0.1661), (0.001366, 0.3758, -0.2091), (0.02062, 0.412, -0.3042), (0.009443, 0.3802, -0.2859), (-0.002876, 0.3474, -0.2393), (-0.01152, 0.3285, -0.2014), (-0.003773, 0.1117, -0.3167), (-0.0006731, 0.08436, -0.2782), (0.006017, 0.05135, -0.245), (0.001459, 0.01579, -0.1997), (0.00157, 0.2033, -0.2421), (-0.01152, 0.1755, -0.2168), (0.008423, 0.2618, -0.3104), (0.004385, 0.2346, -0.282), (0.2333, 0.45, -0.15), (0.1854, 0.461, -0.1562), (0.1258, 0.4663, -0.1674), (0.06573, 0.4586, -0.1859), (-0.01152, 0.2443, -0.2099), (0.006661, 0.3001, -0.2838), (-0.0004304, 0.2682, -0.2409), (0.01391, 0.3294, -0.3076), (0.003794, 0.1313, -0.2436), (0.002325, 0.1868, -0.3135), (-0.00206, 0.1012, -0.2047), (0.001856, 0.1618, -0.2801), (-0.002838, 0.02747, -0.1647), (0.0112, 0.004558, -0.1509), (0.1257, 0.2255, -1.011), (0.1231, 0.256, -0.9983), (0.1255, 0.2835, -0.9895), (0.129, 0.3146, -0.9743), (0.1359, 0.3373, -0.9619), (0.09592, 0.2442, -0.8627), (0.09887, 0.2858, -0.8676), (0.08639, 0.1644, -0.835), (0.1075, 0.3312, -0.8525), (0.09367, 0.2123, -0.8597), (0.08858, 0.07743, -0.8051), (0.1298, 0.3581, -0.8264), (0.1196, 0.3013, -0.9326), (0.1194, 0.2622, -0.9388), (0.1183, 0.2271, -0.9406), (0.1164, 0.1591, -0.9233), (0.1278, 0.3337, -0.9157), (0.3858, 0.287, -1.021), (0.331, 0.3517, -0.9531), (0.3478, 0.3243, -0.8613), (0.3784, 0.2128, -0.8565), (0.4014, 0.3198, -1.082), (0.346, 0.4691, -1.19), (0.3454, 0.3355, -0.9101), (0.3733, 0.2019, -0.9121), (0.4012, 0.3773, -1.193), (0.3907, 0.2844, -1.025), (0.3441, 0.3411, -0.9345), (0.3793, 0.2477, -0.9676), (0.4003, 0.4061, -1.176), (0.3563, 0.3239, -0.985), (0.4191, 0.3563, -1.22), (0.4003, 0.2634, -1.087), (0.3303, 0.3518, -0.9524), (0.41, 0.3541, -1.137), (0.4179, 0.3298, -1.175), (0.4107, 0.2933, -1.134), (0.3702, 0.3609, -1.039), (0.3778, 0.399, -1.11), (0.3381, 0.4013, -1.039), (0.3381, 0.4495, -1.113), (0.1651, 0.5148, -1.21), (0.1651, 0.4133, -1.013), (0.1642, 0.4595, -1.077), (0.1688, 0.4984, -1.144), (0.2771, 0.437, -1.051), (0.2054, 0.4597, -1.067), (0.2121, 0.497, -1.129), (0.2757, 0.4823, -1.122), (0.2108, 0.5048, -1.209), (0.2811, 0.5017, -1.199), (0.2864, 0.404, -1.012), (0.2014, 0.4266, -1.023), (0.1057, 0.4187, -1.204), (0.1346, 0.3606, -0.9996), (0.1227, 0.4012, -1.072), (0.1067, 0.4012, -1.129), (0.1263, 0.2254, -1.011), (0.1232, 0.2551, -0.9988), (0.1256, 0.2851, -0.9883), (0.129, 0.3149, -0.9745), (0.1358, 0.3369, -0.9621), (0.1034, 0.3617, -1.192), (0.1239, 0.3303, -1.017), (0.1117, 0.3468, -1.087), (0.1043, 0.3542, -1.142), (0.1031, 0.3425, -1.193), (0.1203, 0.299, -1.033), (0.1103, 0.3086, -1.086), (0.1038, 0.3271, -1.14), (0.1037, 0.3296, -1.198), (0.1188, 0.2619, -1.045), (0.1107, 0.2779, -1.092), (0.105, 0.3022, -1.145), (0.1187, 0.2235, -1.057), (0.1101, 0.247, -1.103), (0.1064, 0.2688, -1.16), (0.1055, 0.3072, -1.219), (0.1214, 0.207, -1.118), (0.1146, 0.236, -1.165), (0.1113, 0.26, -1.204), (0.1103, 0.2903, -1.245), (0.4191, 0.3563, -1.22), (0.4003, 0.2634, -1.087), (0.4179, 0.3298, -1.175), (0.4107, 0.2933, -1.134), (0.4187, 0.3151, -1.277), (0.3798, 0.2149, -1.143), (0.4014, 0.2601, -1.265), (0.3903, 0.2411, -1.257), (0.417, 0.3747, -1.256), (0.4172, 0.3169, -1.327), (0.404, 0.2739, -1.104), (0.3906, 0.2339, -1.164), (0.3848, 0.252, -1.355), (0.3436, 0.2076, -1.231), (0.3856, 0.2429, -1.332), (0.3881, 0.242, -1.303), (0.3934, 0.2598, -1.363), (0.3693, 0.2255, -1.254), (0.3184, 0.2288, -1.369), (0.2979, 0.1986, -1.233), (0.308, 0.2142, -1.327), (0.3055, 0.2144, -1.298), (0.3781, 0.2458, -1.409), (0.2959, 0.201, -1.25), (0.3627, 0.2471, -1.483), (0.3093, 0.232, -1.495), (0.2755, 0.2285, -1.498), (0.2398, 0.2163, -1.405), (0.2413, 0.1926, -1.235), (0.2439, 0.2091, -1.343), (0.2466, 0.2059, -1.316), (0.2439, 0.1987, -1.272), (0.2097, 0.2139, -1.395), (0.2166, 0.1798, -1.182), (0.2084, 0.2057, -1.328), (0.2103, 0.2001, -1.29), (0.2122, 0.194, -1.253), (0.1715, 0.2279, -1.416), (0.1213, 0.207, -1.118), (0.1237, 0.2785, -1.342), (0.1108, 0.3136, -1.274), (0.1098, 0.259, -1.206), (0.3934, 0.2598, -1.363), (0.3781, 0.2458, -1.409), (0.3627, 0.2471, -1.483), (0.3093, 0.232, -1.495), (0.2755, 0.2285, -1.498), (0.2398, 0.2163, -1.405), (0.2097, 0.2139, -1.395), (0.1715, 0.2279, -1.416), (0.4503, 0.3016, -1.8), (0.4255, 0.2423, -1.788), (0.353, 0.2147, -1.771), (0.3402, 0.2378, -1.721), (0.2989, 0.232, -1.723), (0.2869, 0.2034, -1.774), (0.226, 0.2174, -1.798), (0.1928, 0.2288, -1.806), (0.2695, 0.2371, -1.559), (0.3041, 0.2492, -1.628), (0.2395, 0.2435, -1.619), (0.2447, 0.2297, -1.517), (0.2207, 0.2273, -1.508), (0.2128, 0.2497, -1.614), (0.4045, 0.281, -1.386), (0.3887, 0.301, -1.605), (0.1929, 0.2369, -1.516), (0.2008, 0.2549, -1.619), (0.377, 0.2671, -1.53), (0.3702, 0.2698, -1.593), (0.3582, 0.2576, -1.57), (0.3468, 0.2595, -1.625), (0.341, 0.258, -1.632), (0.3161, 0.2438, -1.572), (0.3021, 0.2451, -1.677), (0.2252, 0.2354, -1.707), (0.4068, 0.3308, -1.711), (0.2014, 0.2454, -1.707), (0.387, 0.2768, -1.701), (0.3529, 0.2508, -1.7), (0.2642, 0.2363, -1.697), (0.3313, 0.2494, -1.676), (0.3908, 0.3954, -1.717), (0.3748, 0.4048, -1.668), (0.4249, 0.3712, -1.809), (0.3767, 0.422, -1.727), (0.3481, 0.4293, -1.644), (0.4352, 0.4081, -1.809), (0.2727, 0.5018, -1.783), (0.2728, 0.4693, -1.666), (0.2946, 0.532, -1.925), (0.3395, 0.446, -1.749), (0.3191, 0.4862, -1.78), (0.3158, 0.5234, -1.923), (0.3729, 0.4785, -1.83), (0.3091, 0.4554, -1.661), (0.3299, 0.4452, -1.657), (0.2429, 0.4975, -1.793), (0.2403, 0.533, -1.926), (0.2066, 0.4897, -1.793), (0.204, 0.524, -1.926), (0.2468, 0.4736, -1.67), (0.2221, 0.4703, -1.67), (0.1802, 0.4657, -1.795), (0.1703, 0.4746, -1.887), (0.1991, 0.4433, -1.651), (0.1627, 0.3713, -1.778), (0.1488, 0.3479, -1.857), (0.1755, 0.3858, -1.626), (0.1488, 0.3479, -1.857), (0.2403, 0.533, -1.926), (0.1703, 0.4746, -1.887), (0.204, 0.524, -1.926), (0.3729, 0.4785, -1.83), (0.3158, 0.5234, -1.923), (0.2946, 0.532, -1.925), (0.4351, 0.4085, -1.809), (0.1328, 0.3541, -1.927), (0.251, 0.5419, -1.967), (0.1514, 0.4811, -1.95), (0.1811, 0.5299, -1.961), (0.4013, 0.4659, -1.918), (0.3352, 0.5124, -1.962), (0.2946, 0.5331, -1.963), (0.4448, 0.3832, -1.88), (0.1389, 0.4474, -1.996), (0.2527, 0.5483, -2.021), (0.1531, 0.4875, -2.004), (0.1828, 0.5362, -2.015), (0.3921, 0.4668, -1.986), (0.3368, 0.5187, -2.017), (0.2963, 0.5394, -2.017), (0.418, 0.4466, -1.965), (0.3897, 0.3705, -1.586), (0.4151, 0.3351, -1.383), (0.3429, 0.4516, -1.457), (0.3481, 0.4293, -1.644), (0.2728, 0.4693, -1.666), (0.3091, 0.4554, -1.661), (0.3299, 0.4452, -1.657), (0.2468, 0.4736, -1.67), (0.2221, 0.4703, -1.67), (0.1991, 0.4433, -1.651), (0.1755, 0.3858, -1.626), (0.2655, 0.4876, -1.454), (0.3001, 0.476, -1.447), (0.3141, 0.4639, -1.466), (0.2307, 0.4924, -1.452), (0.1937, 0.4913, -1.449), (0.1677, 0.4835, -1.442), (0.1258, 0.3447, -1.385), (0.3455, 0.4405, -1.551), (0.4024, 0.3528, -1.485), (0.2389, 0.4822, -1.565), (0.2142, 0.4797, -1.575), (0.1912, 0.4526, -1.556), (0.3012, 0.4647, -1.565), (0.2649, 0.4786, -1.571), (0.166, 0.379, -1.576), (0.322, 0.4545, -1.562), (0.3968, 0.4274, -1.265), (0.357, 0.4687, -1.283), (0.3131, 0.4949, -1.307), (0.3342, 0.4858, -1.299), (0.1685, 0.5141, -1.309), (0.1407, 0.5037, -1.309), (0.111, 0.393, -1.282), (0.168, 0.3427, -1.588), (0.1276, 0.3051, -1.384), (0.1479, 0.3231, -1.492), (0.1092, 0.3674, -1.275), (0.1853, 0.02277, -0.7118), (0.2583, 0.04297, -0.7001), (0.3133, 0.07276, -0.7037), (0.1511, 0.02595, -0.7848), (0.3549, 0.1114, -0.7254), (0.2707, 0.1148, -0.9998), (0.2034, 0.0409, -0.8389), (0.2601, 0.05652, -0.8326), (0.325, 0.09192, -0.8046), (0.1853, 0.03437, -0.8199), (0.3522, 0.1127, -0.7656), (0.2123, 0.102, -0.9944), (0.3377, 0.1497, -0.9933), (0.3727, 0.1529, -0.7799), (0.3691, 0.149, -0.798), (0.1511, 0.02595, -0.7848), (0.2034, 0.0409, -0.8389), (0.1853, 0.03437, -0.8199), (0.2123, 0.102, -0.9944), (0.1813, 0.0824, -0.9545), (0.1658, 0.07532, -0.9295), (0.325, 0.09192, -0.8046), (0.3522, 0.1127, -0.7656), (0.3377, 0.1497, -0.9933), (0.3691, 0.149, -0.798), (0.3548, 0.1611, -0.964), (0.3623, 0.1697, -0.9394), (0.2745, 0.1258, -1.019), (0.215, 0.1119, -1.012), (0.3365, 0.1546, -1.013), (0.1852, 0.09339, -0.974), (0.1652, 0.08466, -0.946), (0.3568, 0.1675, -0.9795), (0.3662, 0.1807, -0.9589), (0.2811, 0.147, -1.06), (0.2122, 0.1258, -1.079), (0.1812, 0.1062, -1.039), (0.1492, 0.1287, -1.016), (0.3376, 0.1735, -1.078), (0.3667, 0.1886, -1.047), (0.3815, 0.2139, -1.017), (0.2171, 0.1792, -1.182), (0.1686, 0.1978, -1.152), (0.1211, 0.2072, -1.118), (0.3553, 0.2091, -1.173), (0.3801, 0.2153, -1.142), (0.4003, 0.2634, -1.088), (0.2032, 0.1561, -1.123), (0.169, 0.1519, -1.094), (0.1351, 0.1679, -1.067), (0.3469, 0.1918, -1.132), (0.3734, 0.2019, -1.095), (0.3909, 0.2387, -1.052), (0.3776, 0.2288, -1.219), (0.389, 0.2417, -1.285), (0.3918, 0.2496, -1.306), (0.398, 0.2766, -1.325), (0.3544, 0.2092, -1.174), (0.4027, 0.2821, -1.349), (0.3467, 0.21, -1.212), (0.2947, 0.1964, -1.215), (0.2319, 0.1876, -1.215), (0.2166, 0.1798, -1.182), (0.3544, 0.2092, -1.174), (0.2912, 0.1884, -1.185)], [], [(22, 19, 20, 21), (23, 21, 20, 18), (16, 22, 21, 17), (15, 17, 21, 23), (28, 26, 25, 24), (18, 20, 26, 28), (19, 27, 26, 20), (80, 30, 29, 79), (24, 25, 32, 31), (30, 35, 34, 29), (32, 37, 38, 31), (37, 32, 33, 36), (34, 36, 33, 29), (43, 42, 40, 41), (42, 44, 39, 40), (38, 37, 42, 43), (37, 36, 44, 42), (39, 44, 45, 46), (81, 50, 51, 82), (83, 48, 49, 84), (80, 27, 47, 85), (85, 47, 48, 83), (84, 49, 50, 81), (57, 52, 53, 60), (60, 53, 54, 59), (57, 60, 61, 58), (59, 62, 61, 60), (35, 30, 52, 57), (34, 35, 63, 36), (44, 36, 63, 64), (44, 64, 65, 45), (31, 38, 68, 67), (24, 31, 67, 66), (67, 68, 71, 70), (66, 67, 70, 69), (62, 59, 72, 73), (73, 72, 74, 75), (72, 55, 56, 74), (59, 54, 55, 72), (74, 56, 76, 77), (75, 74, 77, 78), (27, 80, 79, 26), (55, 81, 82, 56), (53, 83, 84, 54), (30, 80, 85, 52), (52, 85, 83, 53), (54, 84, 81, 55), (76, 56, 86, 87), (56, 82, 88, 86), (88, 82, 89, 90), (90, 89, 91, 92), (92, 91, 93, 94), (88, 90, 100, 99), (92, 94, 100, 90), (99, 100, 102, 101), (101, 102, 104, 103), (103, 104, 106, 105), (100, 94, 95, 102), (102, 95, 96, 104), (104, 96, 97, 106), (105, 106, 108, 107), (106, 97, 98, 108), (105, 107, 114, 113), (103, 105, 113, 112), (101, 103, 112, 111), (88, 99, 110, 109), (99, 101, 111, 110), (111, 112, 117, 116), (112, 113, 118, 117), (113, 114, 119, 118), (110, 111, 116, 115), (117, 118, 123, 122), (118, 119, 124, 123), (115, 116, 121, 120), (116, 117, 122, 121), (120, 121, 126, 125), (125, 126, 128, 127), (127, 128, 130, 129), (61, 62, 135, 134), (57, 58, 133, 132), (58, 61, 134, 133), (35, 57, 132, 131), (62, 73, 136, 135), (201, 197, 140, 139), (197, 198, 141, 140), (202, 199, 138, 137), (199, 201, 139, 138), (198, 200, 142, 141), (133, 134, 143, 144), (134, 135, 145, 143), (131, 132, 146, 147), (132, 133, 144, 146), (135, 136, 148, 145), (75, 151, 136, 73), (148, 136, 151, 149), (200, 148, 149, 203), (78, 125, 151, 75), (127, 129, 151, 125), (158, 157, 153, 154), (160, 158, 154, 152), (162, 160, 152, 155), (43, 41, 156, 159), (159, 156, 157, 158), (38, 43, 159, 161), (161, 159, 158, 160), (68, 38, 161, 163), (163, 161, 160, 162), (13, 93, 165, 164), (91, 89, 166, 167), (165, 93, 168, 169), (93, 91, 167, 168), (188, 186, 172, 173), (189, 187, 170, 171), (186, 189, 171, 172), (182, 184, 174, 175), (183, 185, 176, 177), (184, 183, 177, 174), (14, 178, 6, 12), (178, 14, 98, 97), (164, 11, 8, 13), (9, 181, 13, 8), (7, 6, 178, 179), (10, 180, 181, 9), (179, 180, 10, 7), (93, 13, 181, 94), (180, 95, 94, 181), (179, 96, 95, 180), (179, 178, 97, 96), (165, 3, 11, 164), (3, 165, 169, 2), (169, 168, 184, 182), (167, 166, 185, 183), (168, 167, 183, 184), (2, 169, 182, 1), (1, 182, 175, 0), (175, 174, 186, 188), (177, 176, 187, 189), (174, 177, 189, 186), (0, 175, 188, 4), (173, 5, 4, 188), (190, 5, 173), (173, 22, 16, 191), (191, 190, 173), (205, 204, 195, 194), (207, 206, 193, 192), (204, 208, 196, 195), (206, 205, 194, 193), (144, 143, 197, 201), (143, 145, 198, 197), (147, 146, 199, 202), (146, 144, 201, 199), (145, 148, 200, 198), (142, 200, 203, 150), (140, 141, 204, 205), (138, 139, 206, 207), (141, 142, 208, 204), (139, 140, 205, 206), (220, 209, 210, 219), (212, 216, 215, 211), (218, 224, 228, 213), (216, 220, 219, 215), (226, 227, 223, 217), (213, 228, 227, 226), (230, 221, 214, 232), (226, 217, 221, 230), (222, 229, 231, 225), (229, 230, 232, 231), (218, 213, 229, 222), (213, 226, 230, 229), (239, 236, 235, 238), (241, 233, 236, 239), (238, 235, 234, 244), (232, 240, 237, 231), (240, 239, 238, 237), (214, 242, 240, 232), (242, 241, 239, 240), (231, 237, 243, 225), (237, 238, 244, 243), (236, 248, 247, 235), (233, 245, 248, 236), (235, 247, 246, 234), (245, 254, 257, 248), (247, 256, 255, 246), (248, 257, 256, 247), (246, 255, 252, 253), (254, 258, 261, 257), (256, 260, 259, 255), (257, 261, 260, 256), (251, 252, 255, 259), (260, 264, 263, 259), (261, 265, 264, 260), (258, 262, 265, 261), (250, 251, 259, 263), (249, 250, 263, 266), (265, 262, 269, 268), (268, 267, 264, 265), (267, 266, 263, 264), (268, 272, 271, 267), (269, 273, 272, 268), (267, 271, 270, 266), (284, 285, 281, 277), (276, 277, 281, 280), (274, 276, 280, 278), (278, 283, 282, 274), (275, 279, 285, 284), (499, 498, 291, 289), (501, 500, 288, 286), (498, 502, 287, 291), (503, 501, 286, 290), (500, 499, 289, 288), (286, 288, 294, 292), (289, 291, 297, 295), (291, 287, 293, 297), (288, 289, 295, 294), (290, 286, 292, 296), (292, 299, 298, 296), (292, 294, 303, 301), (295, 297, 305, 304), (297, 293, 302, 305), (294, 295, 304, 303), (299, 292, 301, 300), (301, 303, 308, 306), (305, 302, 307, 310), (303, 304, 309, 308), (304, 305, 310, 309), (310, 307, 312, 315), (308, 309, 314, 313), (309, 310, 315, 314), (306, 308, 313, 311), (354, 329, 328, 348), (354, 349, 330, 329), (349, 351, 331, 330), (350, 352, 325, 324), (355, 327, 326, 353), (353, 326, 325, 352), (348, 328, 327, 355), (321, 335, 332, 320), (335, 334, 333, 332), (321, 322, 336, 335), (335, 336, 337, 334), (322, 323, 340, 336), (336, 340, 341, 337), (316, 317, 342, 338), (338, 342, 343, 339), (319, 347, 344, 318), (347, 346, 345, 344), (318, 344, 342, 317), (344, 345, 343, 342), (320, 332, 347, 319), (332, 333, 346, 347), (334, 354, 348, 333), (334, 337, 349, 354), (337, 341, 351, 349), (339, 343, 352, 350), (346, 355, 353, 345), (345, 353, 352, 343), (333, 348, 355, 346), (350, 356, 357, 339), (324, 358, 356, 350), (367, 364, 362, 366), (369, 366, 362, 363), (361, 368, 365, 359), (368, 367, 366, 365), (360, 359, 365, 370), (370, 365, 366, 369), (364, 372, 371, 362), (372, 374, 373, 371), (373, 376, 375, 371), (373, 377, 379, 376), (374, 378, 377, 373), (377, 380, 382, 379), (378, 381, 380, 377), (386, 394, 393, 385), (388, 387, 395, 396), (385, 393, 391, 383), (389, 397, 392, 384), (390, 398, 395, 387), (384, 392, 394, 386), (389, 388, 396, 397), (392, 400, 402, 394), (397, 396, 404, 405), (394, 402, 401, 393), (396, 395, 403, 404), (393, 401, 399, 391), (397, 405, 400, 392), (398, 406, 403, 395), (426, 425, 409, 408), (428, 422, 421, 427), (429, 423, 422, 428), (431, 418, 419, 430), (432, 424, 423, 429), (430, 419, 420, 433), (433, 420, 409, 425), (427, 421, 418, 431), (407, 410, 425, 426), (415, 428, 427, 414), (416, 429, 428, 415), (411, 431, 430, 412), (417, 432, 429, 416), (412, 430, 433, 413), (413, 433, 425, 410), (414, 427, 431, 411), (419, 436, 437, 420), (420, 437, 435, 409), (408, 409, 435, 434), (424, 440, 439, 423), (423, 439, 438, 422), (417, 441, 443, 432), (432, 443, 442, 424), (424, 442, 444, 440), (445, 448, 454, 451), (447, 453, 455, 449), (446, 445, 451, 452), (453, 452, 450, 457), (447, 446, 452, 453), (452, 451, 456, 450), (455, 459, 458, 449), (465, 464, 462, 460), (464, 463, 461, 462), (471, 469, 467, 470), (470, 467, 466, 468), (472, 473, 480, 479), (472, 479, 483, 474), (477, 474, 483, 484), (476, 482, 481, 475), (478, 477, 484, 485), (492, 493, 487, 486), (494, 488, 487, 493), (496, 495, 489, 490), (497, 496, 490, 491), (480, 473, 475, 481), (480, 481, 493, 492), (482, 494, 493, 481), (484, 483, 495, 496), (485, 484, 496, 497), (281, 285, 498, 499), (278, 280, 500, 501), (285, 279, 502, 498), (283, 278, 501, 503), (280, 281, 499, 500), (509, 505, 504, 508), (509, 507, 506, 505)])
me_plane_019.polygons.foreach_set('use_smooth', [True] * 342)
_k = {(0, 1): 1.0, (1, 2): 1.0, (2, 3): 1.0, (0, 4): 1.0, (4, 5): 1.0, (6, 7): 1.0, (8, 9): 1.0, (9, 10): 1.0, (8, 11): 1.0, (7, 10): 1.0, (6, 12): 1.0, (3, 11): 1.0, (15, 17): 1.0, (16, 17): 1.0, (18, 20): 1.0, (16, 22): 1.0, (15, 23): 1.0, (19, 22): 1.0, (18, 23): 1.0, (24, 28): 1.0, (24, 25): 1.0, (18, 28): 1.0, (25, 26): 1.0, (19, 27): 1.0, (20, 26): 1.0, (29, 30): 1.0, (29, 79): 1.0, (31, 32): 1.0, (25, 32): 1.0, (24, 31): 1.0, (32, 33): 1.0, (29, 33): 1.0, (33, 36): 0.53333, (39, 40): 1.0, (40, 41): 1.0, (39, 44): 1.0, (41, 43): 1.0, (45, 46): 1.0, (39, 46): 1.0, (27, 47): 1.0, (47, 48): 1.0, (48, 49): 1.0, (49, 50): 1.0, (50, 51): 1.0, (55, 56): 1.0, (55, 81): 1.0, (56, 82): 1.0, (52, 85): 1.0, (52, 57): 1.0, (35, 57): 1.0, (35, 63): 1.0, (36, 63): 1.0, (63, 64): 1.0, (64, 65): 1.0, (45, 65): 1.0, (66, 67): 0.99608, (38, 68): 1.0, (24, 66): 1.0, (69, 70): 1.0, (70, 71): 1.0, (68, 71): 1.0, (67, 70): 1.0, (66, 69): 1.0, (77, 78): 1.0, (76, 77): 1.0, (56, 76): 1.0, (74, 77): 1.0, (75, 78): 1.0, (26, 79): 1.0, (50, 81): 1.0, (51, 82): 1.0, (48, 83): 1.0, (49, 84): 1.0, (47, 85): 1.0, (86, 88): 1.0, (86, 87): 1.0, (56, 86): 1.0, (76, 87): 1.0, (82, 88): 1.0, (82, 89): 1.0, (91, 92): 1.0, (89, 91): 1.0, (91, 93): 1.0, (14, 98): 1.0, (107, 108): 1.0, (98, 108): 1.0, (109, 110): 1.0, (107, 114): 1.0, (88, 109): 1.0, (115, 116): 1.0, (114, 119): 1.0, (110, 115): 1.0, (120, 121): 1.0, (121, 122): 1.0, (122, 123): 1.0, (123, 124): 1.0, (119, 124): 1.0, (115, 120): 1.0, (125, 126): 1.0, (121, 126): 1.0, (120, 125): 1.0, (127, 128): 1.0, (126, 128): 1.0, (125, 127): 1.0, (129, 130): 1.0, (128, 130): 1.0, (131, 132): 1.0, (35, 131): 1.0, (137, 138): 1.0, (131, 147): 1.0, (137, 202): 1.0, (146, 147): 1.0, (149, 151): 1.0, (150, 203): 1.0, (142, 150): 1.0, (78, 125): 1.0, (129, 151): 1.0, (152, 154): 1.0, (153, 154): 1.0, (152, 155): 1.0, (153, 157): 1.0, (68, 163): 1.0, (41, 156): 1.0, (156, 157): 1.0, (154, 158): 1.0, (155, 162): 1.0, (162, 163): 1.0, (156, 159): 1.0, (93, 165): 1.0, (171, 172): 1.0, (172, 173): 1.0, (169, 182): 1.0, (170, 187): 1.0, (173, 188): 1.0, (166, 185): 1.0, (12, 14): 1.0, (175, 182): 1.0, (176, 185): 1.0, (176, 187): 1.0, (175, 188): 1.0, (5, 190): 1.0, (190, 191): 1.0, (173, 191): 1.0, (22, 173): 1.0, (16, 191): 1.0, (192, 193): 1.0, (193, 194): 1.0, (194, 195): 1.0, (195, 196): 1.0, (195, 204): 1.0, (193, 206): 1.0, (138, 207): 1.0, (196, 208): 1.0, (147, 202): 1.0, (149, 203): 1.0, (199, 202): 1.0, (192, 207): 1.0, (142, 208): 1.0, (206, 207): 1.0, (212, 216): 1.0, (209, 210): 1.0, (211, 212): 1.0, (210, 219): 1.0, (223, 227): 1.0, (211, 215): 1.0, (209, 220): 1.0, (218, 224): 1.0, (215, 219): 1.0, (216, 220): 1.0, (213, 218): 1.0, (217, 226): 1.0, (224, 228): 1.0, (213, 226): 1.0, (221, 230): 1.0, (222, 225): 1.0, (214, 221): 1.0, (217, 223): 1.0, (217, 221): 1.0, (218, 222): 1.0, (227, 228): 1.0, (222, 229): 1.0, (229, 230): 1.0, (225, 231): 1.0, (233, 236): 1.0, (234, 235): 1.0, (235, 236): 1.0, (214, 242): 1.0, (234, 244): 1.0, (233, 241): 1.0, (241, 242): 1.0, (225, 243): 1.0, (243, 244): 1.0, (245, 248): 1.0, (246, 247): 1.0, (247, 248): 1.0, (233, 245): 1.0, (234, 246): 1.0, (249, 250): 1.0, (250, 251): 1.0, (251, 252): 1.0, (252, 253): 1.0, (246, 253): 1.0, (254, 257): 1.0, (255, 256): 1.0, (256, 257): 1.0, (245, 254): 1.0, (252, 255): 1.0, (254, 258): 1.0, (262, 265): 1.0, (263, 264): 1.0, (264, 265): 1.0, (258, 262): 1.0, (250, 263): 1.0, (249, 266): 1.0, (262, 269): 1.0, (270, 271): 1.0, (271, 272): 1.0, (272, 273): 1.0, (269, 273): 1.0, (266, 270): 1.0, (274, 276): 1.0, (275, 284): 1.0, (276, 277): 1.0, (278, 280): 1.0, (279, 285): 1.0, (280, 281): 1.0, (277, 281): 1.0, (275, 279): 1.0, (274, 282): 1.0, (282, 283): 1.0, (278, 283): 1.0, (277, 284): 1.0, (281, 285): 1.0, (284, 285): 1.0, (286, 288): 1.0, (287, 291): 1.0, (288, 289): 1.0, (286, 290): 1.0, (289, 291): 1.0, (281, 499): 1.0, (287, 502): 1.0, (283, 503): 1.0, (292, 296): 1.0, (287, 293): 1.0, (290, 296): 1.0, (298, 299): 1.0, (296, 298): 1.0, (299, 300): 1.0, (301, 303): 1.0, (302, 305): 1.0, (293, 302): 1.0, (300, 301): 1.0, (306, 308): 1.0, (307, 310): 1.0, (308, 309): 1.0, (309, 310): 1.0, (301, 306): 1.0, (302, 307): 1.0, (311, 313): 1.0, (312, 315): 1.0, (313, 314): 1.0, (314, 315): 1.0, (307, 312): 1.0, (309, 314): 1.0, (306, 311): 1.0, (316, 317): 1.0, (318, 319): 1.0, (317, 318): 1.0, (319, 320): 1.0, (320, 321): 1.0, (321, 322): 1.0, (322, 323): 1.0, (324, 325): 1.0, (326, 327): 1.0, (325, 326): 1.0, (327, 328): 1.0, (328, 329): 1.0, (329, 330): 1.0, (330, 331): 1.0, (328, 348): 1.0, (321, 335): 1.0, (324, 350): 1.0, (331, 351): 1.0, (326, 353): 1.0, (320, 332): 1.0, (329, 354): 1.0, (322, 336): 1.0, (316, 338): 1.0, (338, 339): 1.0, (323, 340): 1.0, (340, 341): 1.0, (317, 342): 1.0, (318, 344): 1.0, (327, 355): 1.0, (333, 348): 1.0, (339, 350): 1.0, (341, 351): 1.0, (345, 353): 1.0, (334, 354): 1.0, (346, 355): 1.0, (350, 356): 1.0, (356, 357): 1.0, (356, 358): 1.0, (339, 357): 1.0, (324, 358): 1.0, (359, 360): 1.0, (359, 361): 1.0, (362, 363): 1.0, (362, 364): 1.0, (361, 368): 1.0, (360, 370): 1.0, (364, 367): 1.0, (367, 368): 1.0, (363, 369): 1.0, (369, 370): 1.0, (366, 367): 1.0, (366, 369): 1.0, (371, 372): 1.0, (362, 371): 1.0, (364, 372): 1.0, (373, 374): 1.0, (371, 373): 1.0, (372, 374): 1.0, (375, 376): 1.0, (371, 375): 1.0, (377, 378): 1.0, (377, 379): 1.0, (376, 379): 1.0, (374, 378): 1.0, (380, 381): 1.0, (380, 382): 1.0, (379, 382): 1.0, (378, 381): 1.0, (383, 385): 1.0, (385, 386): 1.0, (384, 386): 1.0, (384, 389): 1.0, (387, 388): 1.0, (388, 389): 1.0, (387, 390): 1.0, (391, 393): 1.0, (393, 394): 1.0, (392, 394): 1.0, (392, 397): 1.0, (395, 396): 1.0, (396, 397): 1.0, (395, 398): 1.0, (385, 393): 1.0, (386, 394): 1.0, (388, 396): 1.0, (383, 391): 1.0, (384, 392): 1.0, (389, 397): 1.0, (390, 398): 1.0, (399, 401): 1.0, (401, 402): 1.0, (400, 402): 1.0, (400, 405): 1.0, (403, 404): 1.0, (404, 405): 1.0, (403, 406): 1.0, (391, 399): 1.0, (398, 406): 1.0, (408, 409): 1.0, (408, 426): 1.0, (407, 410): 1.0, (410, 413): 1.0, (411, 412): 1.0, (412, 413): 1.0, (414, 415): 1.0, (415, 416): 1.0, (416, 417): 1.0, (418, 419): 1.0, (419, 420): 1.0, (421, 422): 1.0, (422, 423): 1.0, (423, 424): 1.0, (417, 432): 1.0, (418, 421): 1.0, (410, 425): 1.0, (407, 426): 1.0, (424, 432): 1.0, (434, 435): 1.0, (436, 437): 1.0, (435, 437): 1.0, (419, 436): 1.0, (408, 434): 1.0, (438, 439): 1.0, (439, 440): 1.0, (424, 440): 1.0, (422, 438): 1.0, (441, 443): 1.0, (442, 443): 1.0, (442, 444): 1.0, (417, 441): 1.0, (424, 442): 1.0, (440, 444): 1.0, (445, 446): 1.0, (446, 447): 1.0, (445, 448): 1.0, (447, 449): 1.0, (451, 454): 1.0, (453, 455): 1.0, (450, 457): 1.0, (448, 454): 1.0, (445, 451): 1.0, (449, 455): 1.0, (447, 453): 1.0, (450, 456): 1.0, (453, 457): 1.0, (451, 456): 1.0, (458, 459): 1.0, (449, 458): 1.0, (455, 459): 1.0, (461, 462): 1.0, (460, 462): 1.0, (461, 463): 1.0, (463, 464): 1.0, (464, 465): 1.0, (460, 465): 1.0, (466, 467): 1.0, (466, 468): 1.0, (467, 469): 1.0, (468, 470): 1.0, (470, 471): 1.0, (469, 471): 1.0, (467, 470): 1.0, (472, 474): 1.0, (472, 473): 1.0, (473, 475): 1.0, (475, 476): 1.0, (477, 478): 1.0, (479, 480): 1.0, (483, 484): 1.0, (484, 485): 1.0, (473, 480): 1.0, (479, 483): 1.0, (474, 477): 1.0, (476, 482): 1.0, (486, 492): 1.0, (478, 485): 1.0, (486, 487): 1.0, (487, 488): 1.0, (489, 490): 1.0, (490, 491): 1.0, (482, 494): 1.0, (489, 495): 1.0, (484, 496): 1.0, (485, 497): 1.0, (480, 492): 1.0, (488, 494): 1.0, (483, 495): 1.0, (490, 496): 1.0, (491, 497): 1.0, (289, 499): 1.0, (279, 502): 1.0, (290, 503): 1.0, (498, 502): 1.0, (504, 508): 1.0, (504, 505): 1.0, (505, 506): 1.0, (506, 507): 1.0, (507, 509): 1.0, (508, 509): 1.0}
me_plane_019.attributes.new('crease_edge', 'FLOAT', 'EDGE').data.foreach_set('value', [_k.get((min(e.vertices), max(e.vertices)), 0.0) for e in me_plane_019.edges])
me_plane_019.use_remesh_preserve_volume = False
me_plane_019.use_remesh_preserve_attributes = False
me_plane_019.use_mirror_vertex_groups = False
me_plane_019.update()
me_plane_018 = bpy.data.meshes.new('Plane.018')
me_plane_018.from_pydata([(0.1717, 0.0237, 0.06615), (0.2347, 0.05165, 0.0006507), (0.07972, -0.001449, 0.01577), (0.05705, 0.001237, -0.09383), (0.2057, 0.03871, 0.03277), (0.05453, -0.004134, -0.05604), (0.1276, 0.009171, 0.01577), (0.1339, 0.01149, -0.006907), (0.1213, 0.006669, 0.04348), (0.2593, 0.05796, -0.06851), (0.05727, 0.004245, -0.1647), (0.1369, 0.006382, -0.07639), (0.1346, 0.004062, -0.007844), (0.0564, -0.006314, -0.09301), (0.2348, 0.04404, 0.0005904)], [], [(6, 8, 2, 5), (7, 6, 5, 3), (4, 0, 8, 6), (1, 4, 6, 7), (13, 10, 11, 12), (14, 12, 11, 9)])
me_plane_018.polygons.foreach_set('use_smooth', [True] * 6)
_k = {(1, 4): 1.0, (3, 5): 1.0, (2, 8): 1.0, (1, 7): 1.0, (0, 4): 1.0, (2, 5): 1.0, (3, 7): 1.0, (0, 8): 1.0, (10, 13): 1.0, (9, 14): 1.0, (9, 11): 1.0, (10, 11): 1.0, (12, 13): 1.0, (12, 14): 1.0}
me_plane_018.attributes.new('crease_edge', 'FLOAT', 'EDGE').data.foreach_set('value', [_k.get((min(e.vertices), max(e.vertices)), 0.0) for e in me_plane_018.edges])
me_plane_018.use_remesh_preserve_volume = False
me_plane_018.use_remesh_preserve_attributes = False
me_plane_018.use_mirror_vertex_groups = False
me_plane_018.update()
me_plane_017 = bpy.data.meshes.new('Plane.017')
me_plane_017.from_pydata([(-0.01052, 0.1828, -0.199), (-0.01361, 0.2539, -0.1903), (-0.01637, 0.319, -0.177), (-0.01219, 0.3893, -0.1615), (-0.04693, 0.1815, -0.1858), (-0.04693, 0.2522, -0.1831), (-0.04693, 0.3247, -0.1772), (-0.04725, 0.3869, -0.1637), (-0.04693, -0.01869, 0.1215), (0.04606, 0.01368, 0.1229), (-0.04693, 0.1112, -0.1852), (-0.01583, 0.1182, -0.1859), (0.08407, 0.02362, 0.1289), (-0.01148, 0.0988, -0.1822), (0.0119, -0.0002372, 0.01755), (-0.04693, -0.002748, 0.01061), (0.07674, 0.01151, 0.0461), (0.001769, -0.001144, -0.0289), (-0.04693, -0.002486, -0.02065), (0.03598, -0.002791, -0.02006), (-0.0007718, -0.0005753, -0.06369), (-0.04693, 0.004081, -0.09176), (0.02667, -0.005519, -0.03502), (-0.02574, 0.005075, -0.1554), (-0.04693, 0.004892, -0.1552), (0.0003977, 0.01912, -0.1466), (0.2023, 0.5368, 0.05425), (0.1352, 0.5481, 0.02221), (0.0418, 0.5329, -0.06826), (0.05639, 0.5324, -0.06826), (0.1016, 0.5303, -0.06607), (-0.01001, 0.5333, -0.06899), (0.2488, 0.5152, 0.08224), (0.2258, 0.4706, -0.08039), (0.1736, 0.4802, -0.1013), (0.03884, 0.4671, -0.1402), (0.07601, 0.4838, -0.1321), (0.1183, 0.4837, -0.1188), (0.000905, 0.4492, -0.1393), (0.2761, 0.4511, -0.0489), (-0.04693, 0.4495, -0.1347), (-0.04693, 0.5372, -0.06705)], [], [(4, 0, 11, 10), (3, 2, 6, 7), (2, 1, 5, 6), (1, 0, 4, 5), (25, 23, 11, 13), (12, 9, 14, 16), (23, 24, 10, 11), (9, 8, 15, 14), (16, 14, 17, 19), (14, 15, 18, 17), (19, 17, 20, 22), (17, 18, 21, 20), (22, 20, 23, 25), (20, 21, 24, 23), (28, 29, 36, 35), (27, 34, 37, 30), (41, 31, 38, 40), (28, 35, 38, 31), (26, 33, 34, 27), (29, 30, 37, 36), (26, 32, 39, 33), (38, 3, 7, 40)])
me_plane_017.polygons.foreach_set('use_smooth', [True] * 22)
_k = {(0, 1): 1.0, (1, 2): 1.0, (2, 3): 1.0, (0, 11): 1.0, (11, 23): 1.0, (10, 24): 1.0, (8, 9): 1.0, (9, 12): 1.0, (10, 11): 1.0, (11, 13): 1.0, (9, 14): 1.0, (13, 25): 1.0, (12, 16): 1.0, (16, 19): 1.0, (19, 22): 1.0, (20, 23): 1.0, (21, 24): 1.0, (22, 25): 1.0, (26, 27): 1.0, (31, 41): 1.0, (28, 29): 1.0, (29, 30): 1.0, (28, 31): 1.0, (27, 30): 1.0, (26, 32): 1.0, (33, 34): 1.0, (38, 40): 1.0, (35, 36): 1.0, (36, 37): 1.0, (35, 38): 1.0, (34, 37): 1.0, (33, 39): 1.0, (30, 37): 1.0, (27, 34): 1.0, (32, 39): 1.0, (3, 38): 1.0}
me_plane_017.attributes.new('crease_edge', 'FLOAT', 'EDGE').data.foreach_set('value', [_k.get((min(e.vertices), max(e.vertices)), 0.0) for e in me_plane_017.edges])
me_plane_017.use_remesh_preserve_volume = False
me_plane_017.use_remesh_preserve_attributes = False
me_plane_017.use_mirror_vertex_groups = False
me_plane_017.update()
me_plane_013 = bpy.data.meshes.new('Plane.013')
me_plane_013.from_pydata([], [], [])
me_plane_013.use_remesh_preserve_volume = False
me_plane_013.use_remesh_preserve_attributes = False
me_plane_013.use_mirror_vertex_groups = False
me_plane_013.update()
me_plane_000 = bpy.data.meshes.new('Plane.000')
me_plane_000.from_pydata([(-0.08798, 0.2527, 0.04648), (0.06218, 0.3687, 0.09285), (0.06901, 0.3747, 0.06979), (-0.06524, 0.2792, 0.04432), (-0.06636, 0.2784, 0.06128), (-0.03806, 0.3039, 0.0986), (0.01176, 0.3355, 0.103), (0.03273, 0.352, 0.05154), (-0.02712, 0.3098, 0.02635), (-0.03934, 0.3001, 0.03819), (0.04034, 0.3547, 0.08671), (0.0511, 0.3634, 0.06145), (-0.09838, 0.2284, -0.03565), (0.09151, 0.385, 0.006941), (-0.07556, 0.259, -0.02738), (0.03697, 0.3505, -0.01982), (-0.01299, 0.3164, -0.03702), (-0.0351, 0.2985, -0.03317), (0.05535, 0.3619, -0.009908), (0.1305, 0.3922, -0.08687), (-0.05282, 0.2799, -0.0814), (0.07826, 0.3592, -0.1126), (0.02829, 0.325, -0.1298), (0.006182, 0.3072, -0.1259), (0.09663, 0.3705, -0.1027), (0.1624, 0.3728, -0.128), (-0.04271, 0.2304, -0.1741), (0.09684, 0.3245, -0.1599), (0.05651, 0.2974, -0.1738), (0.01815, 0.274, -0.1812), (0.1373, 0.3513, -0.1418), (0.2033, 0.3567, -0.1933), (0.1366, 0.3077, -0.2256), (0.1254, 0.2999, -0.2308), (0.09016, 0.2751, -0.2448), (0.1771, 0.3345, -0.2076), (-0.1247, 0.1493, -0.1084), (-0.1211, 0.1246, -0.1379), (-0.1074, 0.1024, -0.1643), (-0.1063, 0.1465, -0.1681), (-0.08114, 0.1885, -0.1608), (-0.08646, 0.2031, -0.126), (-0.1037, 0.1985, -0.08453), (-0.1115, 0.1888, -0.07203), (-0.1111, 0.1563, -0.1475), (-0.1192, 0.1555, -0.125)], [], [(11, 10, 1, 2), (3, 0, 4, 9), (9, 4, 5, 8), (8, 5, 6, 7), (7, 6, 10, 11), (8, 7, 15, 16), (7, 11, 18, 15), (11, 2, 13, 18), (3, 9, 17, 14), (9, 8, 16, 17), (0, 3, 14, 12), (16, 15, 21, 22), (17, 16, 22, 23), (14, 17, 23, 20), (15, 18, 24, 21), (18, 13, 19, 24), (24, 19, 25, 30), (22, 21, 27, 28), (23, 22, 28, 29), (20, 23, 29, 26), (21, 24, 30, 27), (30, 25, 31, 35), (28, 27, 32, 33), (29, 28, 33, 34), (27, 30, 35, 32), (41, 40, 39, 44), (42, 41, 44, 45), (43, 42, 45, 36), (20, 26, 40, 41), (14, 20, 41, 42), (12, 14, 42, 43), (36, 45, 37), (44, 39, 38), (45, 44, 38, 37)])
me_plane_000.polygons.foreach_set('use_smooth', [True] * 34)
_k = {(1, 10): 1.0, (0, 3): 1.0, (3, 9): 1.0, (0, 4): 1.0, (4, 5): 1.0, (5, 6): 1.0, (2, 11): 1.0, (7, 8): 1.0, (8, 9): 1.0, (6, 10): 1.0, (7, 11): 1.0, (0, 12): 1.0, (26, 29): 1.0, (25, 30): 1.0, (27, 28): 1.0, (28, 29): 1.0, (27, 30): 1.0, (31, 35): 1.0, (32, 33): 1.0, (33, 34): 1.0, (32, 35): 1.0, (29, 34): 1.0, (36, 37): 1.0, (37, 38): 1.0, (38, 39): 1.0, (39, 40): 1.0, (20, 41): 1.0, (12, 43): 1.0, (26, 40): 1.0, (38, 44): 1.0, (36, 43): 1.0}
me_plane_000.attributes.new('crease_edge', 'FLOAT', 'EDGE').data.foreach_set('value', [_k.get((min(e.vertices), max(e.vertices)), 0.0) for e in me_plane_000.edges])
me_plane_000.use_remesh_preserve_volume = False
me_plane_000.use_remesh_preserve_attributes = False
me_plane_000.use_mirror_vertex_groups = False
me_plane_000.update()
me_plane_005 = bpy.data.meshes.new('Plane.005')
me_plane_005.from_pydata([(0.3591, -0.1246, 0.05889), (0.3664, -0.1665, 0.06181), (0.4196, -0.1789, 0.08185), (0.4582, -0.3224, 0.05043), (0.3929, -0.3273, 0.02477), (0.3929, -0.3712, 0.0004042), (0.5548, -0.3488, -0.03274), (0.5845, -0.1324, -0.00116), (0.6514, -0.2781, -0.09277), (0.6522, -0.1994, -0.07733), (0.6407, -0.301, -0.0922), (0.6385, -0.1587, -0.05321), (0.569, -0.3897, -0.1497), (0.4638, -0.07623, -0.01238), (0.6865, -0.261, -0.2842), (0.608, -0.09333, -0.2803), (0.6509, -0.3565, -0.2599), (0.5786, -0.08444, -0.2411), (0.4109, -0.4033, -0.04834), (0.4228, -0.07882, -0.02484), (0.4682, -0.06777, -0.05154), (0.4131, -0.08694, -0.04688), (0.5305, -0.07227, -0.1735), (0.608, -0.2018, -0.01235), (0.6141, -0.2993, -0.03185), (0.5815, -0.3339, -0.05122), (0.6013, -0.1405, -0.01456), (0.5945, -0.3794, -0.1839), (0.5575, -0.0772, -0.1025), (0.5198, -0.06169, -0.1129)], [], [(7, 0, 1, 2), (24, 25, 10, 8), (6, 3, 4, 5), (24, 8, 9, 23), (26, 23, 9, 11), (26, 11, 17, 28), (8, 10, 16, 14), (11, 9, 15, 17), (25, 6, 12, 27), (8, 14, 15, 9), (5, 18, 12, 6), (19, 0, 7, 13), (19, 13, 20, 21), (28, 29, 20, 13), (3, 6, 25, 24), (3, 24, 23, 2), (7, 2, 23, 26), (7, 26, 28, 13), (10, 25, 27, 16), (17, 22, 29, 28)])
me_plane_005.polygons.foreach_set('use_smooth', [True] * 20)
_k = {(0, 1): 1.0, (1, 2): 0.18431, (3, 4): 0.18431, (4, 5): 1.0, (5, 6): 1.0, (0, 7): 1.0, (9, 11): 1.0, (8, 9): 1.0, (8, 10): 1.0, (3, 24): 1.0, (10, 25): 1.0, (7, 26): 1.0, (15, 17): 1.0, (14, 15): 1.0, (14, 16): 1.0, (16, 27): 1.0, (11, 17): 1.0, (10, 16): 1.0, (5, 18): 1.0, (12, 18): 1.0, (0, 19): 1.0, (20, 21): 1.0, (19, 21): 1.0, (22, 29): 1.0, (17, 22): 1.0, (2, 23): 1.0, (6, 25): 1.0, (11, 26): 1.0, (12, 27): 1.0, (20, 29): 1.0}
me_plane_005.attributes.new('crease_edge', 'FLOAT', 'EDGE').data.foreach_set('value', [_k.get((min(e.vertices), max(e.vertices)), 0.0) for e in me_plane_005.edges])
me_plane_005.use_remesh_preserve_volume = False
me_plane_005.use_remesh_preserve_attributes = False
me_plane_005.use_mirror_vertex_groups = False
me_plane_005.update()
me_plane_002 = bpy.data.meshes.new('Plane.002')
me_plane_002.from_pydata([(-0.04851, 0.04479, -0.5492), (-0.002606, 0.04418, -0.5503), (-0.09726, 0.1103, -0.3006), (-0.002606, 0.1106, -0.2934), (-0.002606, 0.08752, -0.4165), (-0.08669, 0.08532, -0.4241), (-0.02853, 0.1106, -0.2922), (-0.01408, 0.04433, -0.5501), (-0.06801, 0.04369, -0.5531), (-0.1285, 0.06896, -0.4722), (-0.02785, 0.08776, -0.4155), (-0.225, 0.01275, 0.03576), (-0.2796, 0.03039, -0.06953), (-0.3439, -0.03364, -0.05491), (-0.3166, -0.06605, 0.03966), (-0.03291, 0.09283, -0.1076), (-0.1012, 0.1119, -0.2323), (-0.09726, 0.1103, -0.3006), (-0.08669, 0.08532, -0.4241), (-0.1285, 0.06896, -0.4722), (-0.2796, 0.03039, -0.06953), (-0.3439, -0.03364, -0.05491), (-0.1012, 0.1119, -0.2323), (-0.246, 0.08257, -0.3237), (-0.1982, 0.08196, -0.3919), (-0.4407, -0.0174, -0.1562), (-0.361, 0.02019, -0.2125), (-0.4021, -0.001656, -0.2002), (-0.3172, 0.05535, -0.2603), (-0.3962, -0.03925, -0.03989), (-0.3892, -0.08106, 0.02263), (-0.3166, -0.06605, 0.03966), (-0.3896, -0.09254, 0.03015), (-0.3285, -0.08765, 0.05366), (-0.002606, 0.1106, -0.2934), (-0.02853, 0.1106, -0.2922), (-0.03291, 0.09283, -0.1076), (-0.002606, 0.09325, -0.1103), (-0.03728, -0.02839, 0.132), (-0.002606, -0.02985, 0.1307), (-0.09816, 0.0772, -0.05605), (-0.06472, -0.03364, 0.1357), (-0.002606, 0.07195, -0.0347), (-0.002606, 0.01941, 0.05036), (-0.03548, 0.02044, 0.05314), (-0.0342, 0.06148, -0.02721), (-0.06613, 0.03319, 0.06141), (-0.07139, 0.06847, -0.02224), (-0.06472, -0.03364, 0.1357), (-0.06613, 0.03319, 0.06141), (-0.07658, 0.06713, -0.01779), (-0.1426, -0.08387, 0.175), (-0.167, -0.05494, 0.1416), (-0.1745, 0.02337, 0.05191)], [], [(10, 6, 3, 4), (7, 10, 4, 1), (5, 0, 8, 9), (5, 2, 6, 10), (0, 5, 10, 7), (16, 12, 11, 15), (12, 13, 14, 11), (2, 16, 15, 6), (17, 23, 28, 22), (19, 24, 18), (22, 28, 26, 20), (21, 20, 26, 27), (17, 18, 24, 23), (21, 27, 25, 29), (31, 21, 29, 30), (31, 30, 32, 33), (36, 35, 34, 37), (44, 43, 39, 38), (44, 38, 41, 46), (36, 37, 42, 45), (45, 42, 43, 44), (36, 45, 47, 40), (45, 44, 46, 47), (49, 50, 53, 52), (48, 49, 52, 51)])
me_plane_002.polygons.foreach_set('use_smooth', [True] * 25)
_k = {(0, 7): 1.0, (2, 6): 1.0, (0, 5): 1.0, (2, 5): 1.0, (1, 7): 1.0, (0, 8): 1.0, (5, 9): 1.0, (8, 9): 1.0, (3, 6): 1.0, (11, 12): 1.0, (11, 15): 1.0, (12, 16): 1.0, (11, 14): 1.0, (12, 13): 1.0, (13, 14): 1.0, (6, 15): 1.0, (15, 16): 1.0, (2, 16): 1.0, (17, 18): 1.0, (18, 19): 1.0, (20, 22): 1.0, (20, 21): 1.0, (17, 22): 1.0, (23, 24): 1.0, (25, 27): 1.0, (26, 28): 1.0, (26, 27): 1.0, (23, 28): 1.0, (22, 28): 1.0, (18, 24): 1.0, (19, 24): 1.0, (20, 26): 1.0, (21, 27): 1.0, (25, 29): 1.0, (29, 30): 1.0, (21, 31): 1.0, (30, 31): 1.0, (32, 33): 1.0, (30, 32): 1.0, (31, 33): 1.0, (34, 35): 1.0, (35, 36): 1.0, (36, 37): 1.0, (34, 37): 1.0, (38, 39): 1.0, (36, 45): 1.0, (40, 47): 1.0, (38, 41): 1.0, (36, 40): 1.0, (38, 44): 1.0, (44, 45): 1.0, (41, 46): 1.0, (46, 47): 1.0, (48, 49): 1.0, (49, 50): 1.0, (51, 52): 1.0, (52, 53): 1.0, (50, 53): 1.0, (48, 51): 1.0}
me_plane_002.attributes.new('crease_edge', 'FLOAT', 'EDGE').data.foreach_set('value', [_k.get((min(e.vertices), max(e.vertices)), 0.0) for e in me_plane_002.edges])
me_plane_002.use_remesh_preserve_volume = False
me_plane_002.use_remesh_preserve_attributes = False
me_plane_002.use_mirror_vertex_groups = False
me_plane_002.update()
me_plane_003 = bpy.data.meshes.new('Plane.003')
me_plane_003.from_pydata([(0.1449, 0.1926, -0.05095), (-0.02936, -0.1156, 0.07251), (0.02236, -0.2082, -0.03682), (0.02619, -0.1984, -0.05789), (0.005798, -0.1085, -0.03261), (0.03647, 0.1036, -0.08738), (-0.001629, 0.1109, 0.05735), (0.008001, 0.02492, -0.04244), (0.0008217, -0.02666, -0.0194), (-0.02342, 0.05453, 0.07591), (0.006155, 0.06424, -0.06491), (0.058, 0.1553, 0.004746)], [], [(8, 4, 1, 9), (4, 3, 2, 1), (10, 7, 6, 11), (7, 8, 9, 6), (5, 10, 11, 0)])
me_plane_003.polygons.foreach_set('use_smooth', [True] * 5)
_k = {(1, 9): 1.0, (1, 2): 1.0, (2, 3): 1.0, (3, 4): 1.0, (1, 4): 1.0, (5, 10): 1.0, (0, 5): 1.0, (0, 11): 1.0, (4, 8): 1.0, (6, 7): 1.0, (7, 8): 1.0, (6, 9): 1.0, (7, 10): 1.0, (6, 11): 1.0}
me_plane_003.attributes.new('crease_edge', 'FLOAT', 'EDGE').data.foreach_set('value', [_k.get((min(e.vertices), max(e.vertices)), 0.0) for e in me_plane_003.edges])
me_plane_003.use_remesh_preserve_volume = False
me_plane_003.use_remesh_preserve_attributes = False
me_plane_003.use_mirror_vertex_groups = False
me_plane_003.update()
me_plane_012 = bpy.data.meshes.new('Plane.012')
me_plane_012.from_pydata([(-0.2988, -0.09577, 0.6051), (-0.3005, -0.1003, 0.6391), (-0.2926, 0.2415, 0.7969), (-0.3403, 0.2028, 0.7068), (-0.3314, 0.02755, 0.7336), (-0.3344, 0.04639, 0.6409), (-0.335, 0.19, 0.8164), (-0.2948, 0.2482, 0.7054), (-0.3062, -0.08438, 0.6424), (-0.31, -0.07323, 0.6042), (-0.3153, -0.06016, 0.6081), (-0.3085, -0.08319, 0.6664), (-0.3019, -0.09869, 0.6732), (-0.3029, -0.09332, 0.6948), (-0.2484, 0.2593, 0.7883), (-0.255, 0.2716, 0.7225), (-0.1673, 0.2974, 0.7507), (-0.1776, 0.2949, 0.7214), (-0.2055, 0.2819, 0.7737), (-0.2069, 0.283, 0.728), (-0.2018, 0.287, 0.7023), (-0.1878, 0.2927, 0.6943), (0.0, 0.308, 0.6987), (0.0, 0.305, 0.7463), (-0.1482, 0.2977, 0.783), (-0.09686, 0.3051, 0.8043), (-0.04844, 0.3036, 0.7838), (-0.03964, 0.3086, 0.6994), (-0.08279, 0.3076, 0.7238), (-0.1088, 0.3042, 0.7406), (-0.1334, 0.301, 0.7507), (-0.174, 0.2906, 0.7788), (-0.1663, 0.3013, 0.6846), (-0.15, 0.3021, 0.7009)], [], [(9, 0, 1, 8), (4, 6, 3, 5), (6, 2, 7, 3), (10, 9, 8, 11), (5, 10, 11, 4), (4, 11, 12, 13), (7, 2, 14, 15), (19, 18, 16, 17), (15, 14, 18, 19), (19, 17, 21, 20), (27, 26, 23, 22), (30, 31, 24, 29), (29, 24, 25, 28), (28, 25, 26, 27), (16, 18, 31, 30), (16, 30, 33, 17), (17, 33, 32, 21)])
me_plane_012.polygons.foreach_set('use_smooth', [True] * 17)
_k = {(0, 1): 1.0, (1, 8): 1.0, (3, 7): 1.0, (2, 6): 1.0, (0, 9): 1.0, (4, 6): 1.0, (3, 5): 1.0, (2, 7): 1.0, (4, 5): 1.0, (5, 10): 1.0, (8, 9): 1.0, (9, 10): 1.0, (8, 11): 1.0, (11, 12): 1.0, (12, 13): 1.0, (4, 13): 1.0, (14, 15): 1.0, (2, 14): 1.0, (7, 15): 1.0, (16, 17): 1.0, (16, 18): 1.0, (15, 19): 1.0, (14, 18): 1.0, (17, 19): 1.0, (17, 21): 1.0, (20, 21): 1.0, (19, 20): 1.0, (22, 23): 1.0, (21, 32): 1.0, (32, 33): 1.0}
me_plane_012.attributes.new('crease_edge', 'FLOAT', 'EDGE').data.foreach_set('value', [_k.get((min(e.vertices), max(e.vertices)), 0.0) for e in me_plane_012.edges])
me_plane_012.use_remesh_preserve_volume = False
me_plane_012.use_remesh_preserve_attributes = False
me_plane_012.use_mirror_vertex_groups = False
me_plane_012.update()
me_plane_010 = bpy.data.meshes.new('Plane.010')
me_plane_010.from_pydata([(0.02196, -0.1429, -0.01999), (-0.1132, -0.004862, -0.0655), (-0.04728, -0.08595, 0.005387), (-0.03011, -0.09936, -0.05355), (-0.1308, 0.01905, 0.02278), (-0.02187, -0.1157, -0.007309), (-0.008966, -0.118, -0.06213), (-0.04083, -0.09405, -0.02508), (-0.1231, 0.005916, -0.01387), (-0.02498, -0.1079, 0.04847), (0.01884, -0.1509, -0.0612), (0.02236, -0.1313, 0.007373), (-0.136, 0.09647, 0.01328), (-0.1452, 0.09273, 0.05035)], [], [(7, 8, 1, 3), (9, 2, 7, 5), (2, 4, 8, 7), (5, 7, 3, 6), (5, 6, 10, 0), (9, 5, 0, 11), (8, 4, 13, 12)])
me_plane_010.polygons.foreach_set('use_smooth', [True] * 7)
_k = {(2, 4): 1.0, (1, 3): 1.0, (0, 10): 1.0, (4, 8): 1.0, (3, 7): 1.0, (3, 6): 1.0, (1, 8): 1.0, (5, 6): 1.0, (2, 7): 1.0, (2, 9): 1.0, (5, 9): 1.0, (0, 11): 1.0, (6, 10): 1.0, (9, 11): 1.0, (4, 13): 1.0, (12, 13): 1.0, (8, 12): 1.0}
me_plane_010.attributes.new('crease_edge', 'FLOAT', 'EDGE').data.foreach_set('value', [_k.get((min(e.vertices), max(e.vertices)), 0.0) for e in me_plane_010.edges])
me_plane_010.use_remesh_preserve_volume = False
me_plane_010.use_remesh_preserve_attributes = False
me_plane_010.use_mirror_vertex_groups = False
me_plane_010.update()
me_plane_011 = bpy.data.meshes.new('Plane.011')
me_plane_011.from_pydata([(-0.1062, -0.05862, -0.7415), (-0.0743, -0.004175, -0.5942), (-0.2828, -0.0863, -0.6687), (-0.1729, 0.03814, -0.5432), (-0.3718, -0.1577, -0.5882), (-0.2655, 0.05028, -0.4242), (-0.3975, -0.2141, -0.5681), (-0.3856, -0.03812, -0.4004), (-0.2913, 0.04552, -0.4038), (-0.3783, -0.003731, -0.3311), (-0.09025, -0.0314, -0.6678), (-0.2769, -0.05966, -0.6192), (-0.349, -0.09271, -0.528), (-0.3988, -0.1296, -0.5164), (-0.4293, -0.3353, -0.4739), (-0.4337, -0.335, -0.4261), (-0.4242, -0.2803, -0.4989), (-0.404, -0.3251, -0.5716), (-0.4117, -0.4627, -0.3008), (-0.4103, -0.475, -0.3349), (-0.4297, -0.4146, -0.336), (-0.4298, -0.4048, -0.3018), (-0.002606, -0.3658, -0.4505), (-0.4328, -0.3734, -0.3594), (-0.002606, -0.6641, -0.3665), (-0.03399, -0.6625, -0.3615), (-0.05963, -0.6574, -0.3459), (-0.07706, -0.6496, -0.3223), (-0.07833, -0.6311, -0.2656), (-0.002606, -0.6157, -0.2184), (-0.03706, -0.6177, -0.2246), (-0.06198, -0.6231, -0.2412), (-0.002606, -0.598, -0.1856), (-0.05552, -0.6072, -0.2009), (-0.07803, -0.6189, -0.2193), (-0.002606, -0.5553, -0.1261), (-0.07406, -0.5595, -0.1334), (-0.1501, -0.5638, -0.1552), (-0.1413, -0.5332, -0.1067), (-0.2361, -0.5524, -0.1513), (-0.002606, -0.5346, -0.09589), (-0.06905, -0.5366, -0.09761), (-0.1297, -0.5277, -0.09593), (-0.1912, -0.513, -0.09394), (-0.1549, -0.4989, -0.05928), (-0.143, -0.4899, -0.0434), (-0.1969, -0.4494, 0.0002176), (-0.1773, -0.4475, 0.011), (-0.2101, -0.4668, -0.0336), (-0.2935, -0.4789, -0.08963), (-0.264, -0.5101, -0.1201), (-0.06059, -0.6822, -0.4315), (-0.002606, -0.6828, -0.447), (-0.103, -0.6801, -0.3997), (-0.1713, -0.6654, -0.3742), (-0.0611, -0.6828, -0.5084), (-0.002606, -0.6812, -0.5094), (-0.1413, -0.6737, -0.5078), (-0.04672, -0.6799, -0.526), (-0.1172, -0.678, -0.5259), (-0.3126, -0.6231, -0.4806), (-0.1486, -0.6735, -0.5268), (-0.3076, -0.6158, -0.5451), (-0.05614, -0.6808, -0.4065), (-0.002606, -0.6812, -0.4128), (-0.09964, -0.6776, -0.3842), (-0.1608, -0.6669, -0.4336), (-0.1863, -0.6638, -0.4845), (-0.1767, -0.6686, -0.538), (-0.002606, -0.6805, -0.5191), (-0.08366, -0.6774, -0.5536), (-0.1128, -0.6757, -0.5558), (-0.1558, -0.6683, -0.5638), (-0.002606, -0.6781, -0.5484), (-0.2262, -0.649, -0.5662), (-0.2465, -0.6063, -0.5876), (-0.1742, -0.5991, -0.2122), (-0.1502, -0.5552, -0.155), (-0.2109, -0.609, -0.2556), (-0.327, -0.5995, -0.367), (-0.2696, -0.5656, -0.212), (-0.2355, -0.5522, -0.1509), (-0.2932, -0.4789, -0.08961), (-0.3501, -0.4776, -0.1357), (-0.4245, -0.4484, -0.1782), (-0.4264, -0.4615, -0.2328), (-0.3942, -0.5206, -0.3105), (-0.3429, -0.5573, -0.3138), (-0.3154, -0.6191, -0.4075), (-0.2177, -0.6414, -0.3207), (-0.002606, -0.6802, -0.3933), (-0.04556, -0.6771, -0.3801), (-0.08553, -0.671, -0.3542), (-0.1039, -0.6709, -0.3148), (-0.103, -0.6396, -0.2582), (-0.078, -0.6101, -0.2193), (-0.002606, -0.5092, -0.06175), (-0.06335, -0.5074, -0.06025), (-0.1024, -0.5042, -0.05731), (-0.1696, -0.4333, 0.04722), (-0.2334, -0.432, 0.02035), (-0.2466, -0.4493, -0.01346), (-0.3149, -0.4497, -0.05932), (-0.3149, -0.4497, -0.05938), (-0.3788, -0.4514, -0.1044), (-0.4157, -0.442, -0.1273), (-0.4011, -0.5102, -0.3559), (-0.3984, -0.5291, -0.3878), (-0.3896, -0.5481, -0.4081), (-0.3692, -0.5691, -0.4487), (-0.3623, -0.5725, -0.4901), (-0.3494, -0.5711, -0.5531), (-0.3416, -0.4626, -0.7038), (-0.3457, -0.4705, -0.685), (-0.2971, -0.5552, -0.5928), (-0.2402, -0.5873, -0.2338), (-0.4011, -0.4931, -0.2689), (-0.1141, -0.5826, -0.1872), (-0.1386, -0.6193, -0.2352), (-0.08363, -0.6404, -0.294), (-0.3212, -0.6093, -0.3872), (-0.2143, -0.6252, -0.2881), (-0.1034, -0.6553, -0.2865), (-0.3794, -0.5586, -0.4284), (-0.1836, -0.04553, -0.6435), (-0.128, 0.04504, -0.5393), (-0.1945, -0.07246, -0.7051), (-0.1062, -0.0685, -0.7415), (-0.0743, -0.01406, -0.5942), (-0.09025, -0.04128, -0.6678), (-0.002606, -0.0459, -0.7644), (-0.002606, 0.007078, -0.6137), (-0.002606, -0.02014, -0.6874), (-0.3056, -0.5674, -0.6311), (-0.2876, -0.5213, -0.671), (-0.3031, -0.5109, -0.6512), (-0.2934, -0.5411, -0.6199), (-0.299, -0.4885, -0.7022), (-0.3075, -0.4901, -0.6762), (-0.2864, -0.4613, -0.7214), (-0.2694, -0.5232, -0.6876), (-0.1907, -0.5848, -0.8842), (-0.1733, -0.5754, -0.8552), (-0.2797, -0.5038, -0.7951), (-0.2454, -0.512, -0.8176), (-0.2104, -0.5614, -0.8095), (-0.2042, -0.6005, -0.7687), (-0.3275, -0.4401, -0.8088), (-0.2653, -0.5401, -0.8213), (-0.2506, -0.5359, -0.9838), (-0.1969, -0.5708, -0.9724), (-0.3273, -0.4328, -0.8297), (-0.2633, -0.5354, -0.8489), (-0.216, -0.5608, -1.016), (-0.2202, -0.5598, -1.059), (-0.2742, -0.5166, -0.9594), (-0.2009, -0.57, -0.9568), (-0.3291, -0.3953, -0.9422), (-0.319, -0.4599, -1.043), (-0.1999, -0.5745, -0.9182), (-0.297, -0.4927, -0.9182), (-0.3136, -0.4557, -0.9385), (-0.328, -0.4052, -0.9245), (-0.2009, -0.5718, -0.937), (-0.2967, -0.4937, -0.9359), (-0.3068, -0.4698, -0.9604), (-0.3006, -0.4864, -0.9875), (-0.2192, -0.5604, -1.059), (-0.3188, -0.4604, -1.043), (-0.2351, -0.5552, -1.183), (-0.3422, -0.4765, -1.155), (-0.3283, -0.4802, -1.106), (-0.2042, -0.5682, -1.13), (-0.2571, -0.4594, -1.079), (-0.2356, -0.5526, -1.093), (-0.2704, -0.4992, -1.182), (-0.2856, -0.4767, -1.154), (-0.3647, -0.4428, -1.244), (-0.3571, -0.438, -1.178), (-0.3098, -0.5101, -1.216), (-0.3599, -0.4628, -1.256), (-0.3498, -0.4572, -1.167), (-0.3514, -0.4709, -1.215), (-0.3365, -0.4872, -1.229), (-0.2263, -0.5575, -1.228), (-0.2882, -0.5342, -1.294), (-0.2863, -0.5322, -1.251), (-0.2538, -0.5464, -1.224), (-0.3553, -0.4714, -1.247), (-0.4133, -0.3336, -1.387), (-0.3249, -0.5155, -1.36), (-0.3853, -0.457, -1.407), (-0.31, -0.5139, -1.274), (-0.3993, -0.3953, -1.397), (-0.2213, -0.5592, -1.037), (-0.3228, -0.4291, -0.9312), (-0.3219, -0.4322, -0.9541), (-0.3085, -0.4734, -1.014)], [], [(124, 126, 2, 11), (11, 2, 4, 12), (12, 4, 6, 13), (5, 7, 9, 8), (125, 124, 11, 3), (3, 11, 12, 5), (5, 12, 13, 7), (13, 6, 17, 16), (16, 17, 14, 15), (19, 18, 21, 20), (23, 22, 20, 21), (15, 14, 22, 23), (33, 32, 35, 36), (34, 33, 36, 37), (36, 38, 39, 37), (40, 41, 36, 35), (38, 36, 41, 42), (42, 44, 43, 38), (45, 47, 46, 44), (43, 44, 46, 48), (43, 50, 39, 38), (43, 48, 49, 50), (65, 53, 51, 63), (63, 51, 52, 64), (65, 66, 57, 53), (53, 57, 55, 51), (51, 55, 56, 52), (57, 59, 58, 55), (66, 54, 60, 67), (67, 68, 61, 59), (57, 66, 67, 59), (60, 62, 68, 67), (56, 55, 58, 69), (58, 70, 73, 69), (59, 71, 70, 58), (61, 72, 71, 59), (68, 62, 75, 74), (74, 72, 61, 68), (121, 78, 79, 120), (77, 81, 80, 76), (85, 80, 83, 84), (83, 80, 81, 82), (116, 115, 80, 85), (78, 87, 79), (54, 89, 88, 60), (118, 115, 78, 94), (117, 118, 94, 95), (121, 122, 94, 78), (54, 92, 93, 89), (63, 91, 92, 65), (92, 54, 66, 65), (63, 64, 90, 91), (28, 31, 95, 94), (122, 93, 27, 119), (93, 92, 26, 27), (92, 91, 25, 26), (91, 90, 24, 25), (33, 34, 31, 30), (32, 33, 30, 29), (86, 87, 78), (40, 96, 97, 41), (97, 98, 42, 41), (44, 42, 98, 45), (47, 45, 98, 99), (46, 100, 101, 48), (46, 47, 99, 100), (101, 102, 49, 48), (103, 104, 83, 82), (104, 105, 84, 83), (111, 114, 75, 62), (106, 86, 18, 19), (120, 79, 108, 123), (106, 107, 87, 86), (79, 87, 107, 108), (60, 88, 109, 110), (62, 60, 110, 111), (138, 113, 112, 137), (86, 78, 115, 116), (76, 80, 115, 118), (77, 76, 118, 117), (89, 121, 120, 88), (89, 93, 122, 121), (94, 122, 119, 28), (88, 120, 123, 109), (10, 0, 126, 124), (1, 10, 124, 125), (127, 129, 132, 130), (128, 131, 132, 129), (114, 136, 133, 75), (136, 135, 134, 133), (135, 138, 137, 134), (145, 144, 141, 142), (140, 139, 143, 146), (146, 143, 144, 145), (156, 155, 149, 150), (148, 147, 151, 152), (163, 164, 155, 156), (152, 151, 160, 159), (197, 158, 154, 194), (159, 160, 164, 163), (195, 162, 157, 196), (196, 157, 158, 197), (172, 171, 170, 169), (174, 173, 171, 172), (167, 168, 173, 174), (182, 181, 178, 177), (182, 177, 180, 183), (175, 176, 181, 182), (175, 182, 183, 179), (187, 186, 185, 184), (175, 179, 186, 187), (193, 192, 190, 191), (189, 188, 192, 193), (166, 197, 194, 153), (161, 195, 196, 165), (165, 196, 197, 166)])
me_plane_011.polygons.foreach_set('use_smooth', [True] * 116)
_k = {(1, 10): 1.0, (3, 11): 1.0, (2, 126): 1.0, (1, 125): 1.0, (5, 12): 1.0, (2, 4): 1.0, (3, 5): 1.0, (7, 13): 1.0, (4, 6): 1.0, (5, 7): 1.0, (8, 9): 1.0, (7, 9): 1.0, (5, 8): 1.0, (0, 10): 1.0, (4, 12): 1.0, (14, 15): 1.0, (6, 17): 1.0, (16, 17): 1.0, (13, 16): 1.0, (15, 16): 1.0, (14, 17): 1.0, (15, 23): 1.0, (19, 20): 1.0, (14, 22): 1.0, (18, 21): 1.0, (20, 21): 0.49804, (20, 22): 1.0, (21, 23): 1.0, (22, 23): 1.0, (24, 25): 1.0, (25, 26): 1.0, (26, 27): 1.0, (27, 119): 1.0, (30, 31): 1.0, (29, 30): 1.0, (28, 31): 1.0, (33, 34): 1.0, (32, 33): 1.0, (36, 37): 1.0, (35, 36): 1.0, (34, 37): 1.0, (38, 39): 1.0, (37, 39): 1.0, (36, 38): 1.0, (40, 41): 1.0, (41, 42): 1.0, (43, 44): 1.0, (42, 44): 1.0, (44, 45): 1.0, (46, 47): 1.0, (45, 47): 1.0, (46, 48): 1.0, (43, 48): 1.0, (48, 49): 1.0, (49, 50): 1.0, (39, 50): 1.0, (43, 50): 1.0, (55, 56): 1.0, (58, 59): 1.0, (55, 58): 1.0, (54, 60): 1.0, (60, 67): 1.0, (62, 68): 1.0, (59, 61): 1.0, (60, 62): 1.0, (61, 68): 1.0, (70, 71): 1.0, (71, 72): 1.0, (72, 74): 1.0, (74, 75): 1.0, (62, 75): 1.0, (76, 77): 1.0, (79, 120): 1.0, (80, 81): 1.0, (77, 81): 1.0, (81, 82): 1.0, (82, 83): 1.0, (83, 84): 1.0, (84, 85): 1.0, (80, 85): 1.0, (86, 116): 1.0, (78, 86): 1.0, (86, 87): 1.0, (79, 87): 1.0, (60, 88): 1.0, (78, 87): 1.0, (90, 91): 1.0, (91, 92): 1.0, (92, 93): 1.0, (93, 122): 1.0, (94, 95): 1.0, (95, 117): 1.0, (31, 34): 1.0, (31, 95): 1.0, (96, 97): 1.0, (97, 98): 1.0, (45, 98): 1.0, (47, 99): 1.0, (98, 99): 1.0, (100, 101): 1.0, (99, 100): 1.0, (101, 102): 1.0, (49, 102): 1.0, (82, 103): 1.0, (103, 104): 1.0, (104, 105): 1.0, (84, 105): 1.0, (19, 106): 1.0, (106, 107): 1.0, (107, 108): 1.0, (109, 123): 1.0, (109, 110): 1.0, (110, 111): 1.0, (112, 137): 1.0, (112, 113): 1.0, (114, 136): 1.0, (111, 114): 1.0, (85, 116): 1.0, (77, 117): 1.0, (28, 119): 1.0, (88, 120): 1.0, (94, 122): 1.0, (108, 123): 1.0, (3, 125): 1.0, (0, 126): 1.0, (124, 125): 1.0, (128, 129): 1.0, (127, 129): 1.0, (127, 130): 1.0, (128, 131): 1.0, (75, 133): 1.0, (133, 134): 1.0, (113, 138): 1.0, (135, 136): 1.0, (134, 137): 1.0, (135, 138): 1.0, (139, 140): 1.0, (141, 142): 1.0, (141, 144): 1.0, (140, 146): 1.0, (139, 143): 1.0, (143, 144): 1.0, (142, 145): 1.0, (145, 146): 1.0, (143, 146): 1.0, (144, 145): 1.0, (147, 148): 1.0, (149, 150): 1.0, (149, 155): 1.0, (148, 152): 1.0, (147, 151): 1.0, (150, 156): 1.0, (151, 152): 1.0, (161, 165): 1.0, (160, 164): 1.0, (159, 163): 1.0, (155, 156): 1.0, (157, 158): 1.0, (152, 159): 1.0, (151, 160): 1.0, (159, 160): 1.0, (153, 194): 1.0, (161, 195): 1.0, (154, 158): 1.0, (156, 163): 1.0, (155, 164): 1.0, (165, 166): 1.0, (153, 166): 1.0, (157, 162): 1.0, (165, 196): 1.0, (166, 197): 1.0, (167, 168): 1.0, (169, 170): 1.0, (170, 171): 1.0, (167, 174): 1.0, (168, 173): 1.0, (169, 172): 1.0, (171, 172): 1.0, (171, 173): 1.0, (172, 174): 1.0, (175, 176): 1.0, (177, 178): 1.0, (178, 181): 1.0, (175, 182): 1.0, (179, 183): 1.0, (177, 180): 1.0, (175, 179): 1.0, (176, 181): 1.0, (177, 182): 1.0, (180, 183): 1.0, (184, 185): 1.0, (185, 186): 1.0, (175, 187): 1.0, (179, 186): 1.0, (184, 187): 1.0, (188, 189): 1.0, (190, 191): 1.0, (190, 192): 1.0, (189, 193): 1.0, (188, 192): 1.0, (191, 193): 1.0, (154, 194): 1.0, (162, 195): 1.0, (157, 196): 1.0, (158, 197): 1.0}
me_plane_011.attributes.new('crease_edge', 'FLOAT', 'EDGE').data.foreach_set('value', [_k.get((min(e.vertices), max(e.vertices)), 0.0) for e in me_plane_011.edges])
me_plane_011.use_remesh_preserve_volume = False
me_plane_011.use_remesh_preserve_attributes = False
me_plane_011.use_mirror_vertex_groups = False
me_plane_011.update()
me_plane_001 = bpy.data.meshes.new('Plane.001')
me_plane_001.from_pydata([(-0.002606, -0.6777, -0.1978), (0.06308, -0.6581, -0.2024), (0.1631, -0.6161, -0.2098), (0.07468, -0.6381, -0.2946), (-0.002606, -0.6619, -0.3092), (0.1303, -0.6134, -0.2556), (0.1815, -0.5972, -0.2343), (0.07772, -0.6467, -0.3087), (-0.002606, -0.6615, -0.3118), (0.1341, -0.6178, -0.2763), (-0.002606, -0.6003, -0.7114), (0.04937, -0.5996, -0.7094), (0.1908, -0.5293, -0.6206), (-0.002606, -0.5952, -0.8112), (0.07606, -0.5802, -0.8134), (0.1916, -0.5152, -0.775), (0.114, -0.5745, -0.692), (0.1283, -0.5542, -0.8073), (0.0645, -0.5844, -0.7603), (0.2192, -0.5108, -0.6883), (-0.002606, -0.5963, -0.7648), (0.1278, -0.557, -0.7435), (0.2307, -0.5032, -0.846), (0.1682, -0.5509, -0.8617), (-0.002606, -0.6218, -0.5749), (0.06362, -0.6064, -0.5716), (0.161, -0.5583, -0.4995), (-0.002606, -0.6021, -0.705), (0.08639, -0.5911, -0.7006), (0.1901, -0.5321, -0.6064), (0.1161, -0.5838, -0.5482), (0.1522, -0.5577, -0.6538), (0.06419, -0.603, -0.6174), (0.1889, -0.5415, -0.5438), (-0.002606, -0.6135, -0.63), (0.1287, -0.5757, -0.5934), (-0.002606, -0.6411, -0.4449), (0.06278, -0.6249, -0.4391), (0.1665, -0.5773, -0.3676), (-0.002606, -0.6217, -0.5751), (0.09124, -0.5969, -0.5693), (0.1997, -0.55, -0.4564), (0.115, -0.6047, -0.4106), (0.1513, -0.5636, -0.5086), (0.06489, -0.6111, -0.4844), (0.1952, -0.5597, -0.409), (-0.002606, -0.6334, -0.4965), (0.1302, -0.5907, -0.4565), (-0.002606, -0.661, -0.3151), (0.06098, -0.643, -0.3119), (0.1601, -0.5972, -0.2549), (-0.002606, -0.6417, -0.4409), (0.07795, -0.6229, -0.4367), (0.2111, -0.5682, -0.3257), (0.1124, -0.6218, -0.2917), (0.1495, -0.5864, -0.3835), (0.06629, -0.6296, -0.3665), (0.1856, -0.5876, -0.2875), (-0.002606, -0.6514, -0.3758), (0.1299, -0.6096, -0.332)], [], [(2, 1, 3, 5), (1, 0, 4, 3), (2, 5, 9, 6), (5, 3, 7, 9), (3, 4, 8, 7), (21, 18, 14, 17), (19, 21, 17, 15), (12, 16, 21, 19), (16, 11, 18, 21), (18, 20, 13, 14), (11, 10, 20, 18), (15, 17, 23, 22), (35, 32, 28, 31), (33, 35, 31, 29), (26, 30, 35, 33), (30, 25, 32, 35), (32, 34, 27, 28), (25, 24, 34, 32), (47, 44, 40, 43), (45, 47, 43, 41), (38, 42, 47, 45), (42, 37, 44, 47), (44, 46, 39, 40), (37, 36, 46, 44), (59, 56, 52, 55), (57, 59, 55, 53), (50, 54, 59, 57), (54, 49, 56, 59), (56, 58, 51, 52), (49, 48, 58, 56)])
me_plane_001.polygons.foreach_set('use_smooth', [True] * 30)
_k = {(0, 1): 1.0, (1, 2): 1.0, (1, 3): 1.0, (6, 9): 1.0, (2, 6): 1.0, (12, 16): 1.0, (15, 17): 1.0, (12, 19): 1.0, (11, 16): 1.0, (14, 17): 1.0, (15, 19): 1.0, (22, 23): 0.29804, (17, 23): 0.6, (15, 22): 0.6, (26, 30): 1.0, (29, 31): 1.0, (26, 33): 1.0, (29, 33): 1.0, (38, 42): 1.0, (41, 43): 1.0, (38, 45): 1.0, (41, 45): 1.0, (50, 54): 1.0, (53, 55): 1.0, (50, 57): 1.0, (53, 57): 1.0}
me_plane_001.attributes.new('crease_edge', 'FLOAT', 'EDGE').data.foreach_set('value', [_k.get((min(e.vertices), max(e.vertices)), 0.0) for e in me_plane_001.edges])
me_plane_001.use_remesh_preserve_volume = False
me_plane_001.use_remesh_preserve_attributes = False
me_plane_001.use_mirror_vertex_groups = False
me_plane_001.update()
me_plane_008 = bpy.data.meshes.new('Plane.008')
me_plane_008.from_pydata([(0.04185, -0.2345, -0.08851), (0.02602, -0.2409, -0.06033), (-0.004509, 0.1185, 0.07596), (0.01066, 0.03065, -0.02394), (-0.02724, -0.0888, 0.01406), (0.01973, -0.08452, -0.07467), (-0.03744, 0.02284, 0.05144), (0.03851, 0.1141, 0.00389), (0.0146, -0.2036, -0.04886), (0.03918, -0.1908, -0.09014), (0.02574, -0.1104, -0.08846), (0.001473, -0.1972, -0.03408), (0.01669, -0.2396, -0.03328), (0.003683, -0.2496, -0.001188), (0.00812, 0.1323, 0.08262), (0.05553, 0.134, 0.01745), (0.03868, -0.2358, -0.08287), (0.03819, 0.1229, 0.02148), (-0.003669, 0.02518, -0.003598), (0.009214, -0.08062, -0.05058), (0.03461, -0.1852, -0.08404), (0.01756, -0.1234, -0.06968), (0.05005, 0.1373, 0.03136), (0.08461, 0.1623, 0.04257), (0.07439, 0.1739, 0.09599), (0.1126, 0.1716, 0.04791), (0.1023, 0.1831, 0.09937), (0.1009, 0.1598, 0.01622), (0.1147, 0.1652, 0.01857)], [], [(20, 16, 1, 8), (19, 18, 3, 5), (18, 17, 7, 3), (21, 20, 8, 11), (19, 21, 11, 4), (4, 11, 12, 13), (17, 2, 14, 22), (9, 0, 16, 20), (4, 6, 18, 19), (6, 2, 17, 18), (10, 9, 20, 21), (5, 10, 21, 19), (7, 17, 22, 15), (22, 14, 24, 23), (23, 24, 26, 25), (23, 25, 28, 27)])
me_plane_008.polygons.foreach_set('use_smooth', [True] * 16)
_k = {(0, 16): 1.0, (1, 8): 1.0, (3, 7): 1.0, (2, 6): 1.0, (0, 9): 1.0, (4, 6): 1.0, (3, 5): 1.0, (7, 17): 1.0, (5, 19): 1.0, (4, 11): 1.0, (5, 10): 1.0, (8, 20): 1.0, (9, 10): 1.0, (8, 11): 1.0, (11, 21): 1.0, (11, 12): 1.0, (12, 13): 1.0, (4, 13): 1.0, (15, 22): 1.0, (2, 14): 1.0, (7, 15): 1.0, (1, 16): 1.0, (2, 17): 1.0, (4, 19): 1.0, (9, 20): 1.0, (10, 21): 1.0, (14, 22): 1.0, (14, 24): 1.0, (23, 24): 1.0, (22, 23): 1.0, (25, 26): 1.0, (24, 26): 1.0, (23, 25): 1.0, (27, 28): 1.0, (25, 28): 1.0, (23, 27): 1.0}
me_plane_008.attributes.new('crease_edge', 'FLOAT', 'EDGE').data.foreach_set('value', [_k.get((min(e.vertices), max(e.vertices)), 0.0) for e in me_plane_008.edges])
me_plane_008.use_remesh_preserve_volume = False
me_plane_008.use_remesh_preserve_attributes = False
me_plane_008.use_mirror_vertex_groups = False
me_plane_008.update()
me_plane_007 = bpy.data.meshes.new('Plane.007')
me_plane_007.from_pydata([(0.0174, -0.1348, -0.07027), (0.001572, -0.1412, -0.04209), (0.007605, 0.1498, 0.05126), (0.007743, 0.01295, -0.028), (-0.02907, -0.07511, 0.02748), (0.03472, -0.06167, -0.06063), (-0.02822, 0.01383, 0.06271), (0.03268, 0.1439, -0.02433), (-0.003977, -0.1254, -0.04121), (0.02205, -0.1075, -0.07539), (0.02893, -0.08672, -0.06801), (-0.01578, -0.1227, -0.01214), (-0.01553, -0.1394, -0.007742), (-0.02108, -0.1306, 0.01339)], [], [(9, 0, 1, 8), (4, 6, 3, 5), (6, 2, 7, 3), (10, 9, 8, 11), (5, 10, 11, 4), (4, 11, 12, 13)])
me_plane_007.polygons.foreach_set('use_smooth', [True] * 6)
_k = {(0, 1): 1.0, (1, 8): 1.0, (3, 7): 1.0, (2, 6): 1.0, (0, 9): 1.0, (4, 6): 1.0, (3, 5): 1.0, (2, 7): 1.0, (4, 5): 1.0, (4, 11): 1.0, (5, 10): 1.0, (8, 9): 1.0, (9, 10): 1.0, (8, 11): 1.0, (10, 11): 1.0, (11, 12): 1.0, (12, 13): 1.0, (4, 13): 1.0}
me_plane_007.attributes.new('crease_edge', 'FLOAT', 'EDGE').data.foreach_set('value', [_k.get((min(e.vertices), max(e.vertices)), 0.0) for e in me_plane_007.edges])
me_plane_007.use_remesh_preserve_volume = False
me_plane_007.use_remesh_preserve_attributes = False
me_plane_007.use_mirror_vertex_groups = False
me_plane_007.update()
me_plane_006 = bpy.data.meshes.new('Plane.006')
me_plane_006.from_pydata([(0.02946, -0.3951, -0.1742), (-0.02439, -0.5139, -0.1925), (-0.03336, -0.4403, -0.1139), (-0.004809, -0.4696, -0.2168), (-0.01696, -0.7812, -0.1809), (-0.02374, -0.7882, -0.1536), (-0.06991, -0.5047, -0.0664), (-0.04217, -0.6192, -0.1483), (-0.07146, -0.6967, -0.05848), (-0.03752, -0.6817, -0.1562), (-0.07546, -0.5919, -0.05672), (-0.03565, -0.5637, -0.1686)], [], [(3, 1, 2, 0), (9, 4, 5, 8), (1, 11, 6, 2), (8, 10, 7, 9), (10, 6, 11, 7)])
me_plane_006.polygons.foreach_set('use_smooth', [True] * 5)
_k = {(0, 3): 1.0, (0, 2): 1.0, (1, 3): 1.0, (4, 5): 1.0, (5, 8): 1.0, (1, 11): 1.0, (2, 6): 1.0, (7, 11): 1.0, (6, 10): 1.0, (4, 9): 1.0, (8, 10): 1.0, (7, 9): 1.0, (6, 11): 1.0, (8, 9): 1.0}
me_plane_006.attributes.new('crease_edge', 'FLOAT', 'EDGE').data.foreach_set('value', [_k.get((min(e.vertices), max(e.vertices)), 0.0) for e in me_plane_006.edges])
me_plane_006.use_remesh_preserve_volume = False
me_plane_006.use_remesh_preserve_attributes = False
me_plane_006.use_mirror_vertex_groups = False
me_plane_006.update()
me_cube_002 = bpy.data.meshes.new('Cube.002')
me_cube_002.from_pydata([(2.004, -0.03185, 1.389), (1.45, 0.3658, 1.138), (1.45, -0.0137, 1.138), (2.166, 0.3513, 1.177), (2.166, 0.01784, 1.177), (1.572, 0.3658, 1.063), (1.572, 0.03095, 1.063), (2.215, 0.3513, 1.11), (2.215, 0.05929, 1.11), (1.79, 0.3356, 0.87), (1.79, 0.03595, 0.87), (2.49, 0.3361, 0.9387), (2.49, 0.08179, 0.9387), (1.902, 0.3046, 0.7204), (1.902, -0.002325, 0.7204), (2.671, 0.3122, 0.7987), (2.671, 0.03205, 0.7987), (2.292, 0.1847, 0.4969), (2.292, -0.04315, 0.4969), (2.791, 0.2139, 0.559), (2.791, -0.01414, 0.559), (2.107, 0.1539, 1.389), (1.383, 0.1862, 1.138), (2.269, 0.1859, 1.177), (1.505, 0.2085, 1.063), (2.317, 0.2083, 1.11), (1.723, 0.1858, 0.87), (2.592, 0.2122, 0.9387), (1.835, 0.1511, 0.7204), (2.773, 0.1725, 0.7987), (2.225, 0.07075, 0.4969), (2.894, 0.09473, 0.559), (1.393, -0.1204, 1.421), (1.393, 0.3637, 1.421), (2.004, 0.319, 1.389), (1.352, 0.1226, 1.421)], [], [(33, 34, 3, 1), (1, 3, 7, 5), (21, 0, 4, 23), (35, 33, 1, 22), (0, 32, 2, 4), (5, 7, 11, 9), (4, 2, 6, 8), (22, 1, 5, 24), (23, 4, 8, 25), (9, 11, 15, 13), (24, 5, 9, 26), (25, 8, 12, 27), (8, 6, 10, 12), (13, 15, 19, 17), (27, 12, 16, 29), (12, 10, 14, 16), (26, 9, 13, 28), (28, 13, 17, 30), (29, 16, 20, 31), (16, 14, 18, 20), (34, 21, 23, 3), (32, 35, 22, 2), (2, 22, 24, 6), (3, 23, 25, 7), (6, 24, 26, 10), (7, 25, 27, 11), (11, 27, 29, 15), (10, 26, 28, 14), (14, 28, 30, 18), (15, 29, 31, 19)])
me_cube_002.use_remesh_preserve_volume = False
me_cube_002.use_remesh_preserve_attributes = False
me_cube_002.use_mirror_vertex_groups = False
me_cube_002.update()

# ---- objects
ob_cube_003 = bpy.data.objects.new('Cube.003', me_cube_004)
ob_cube_002 = bpy.data.objects.new('Cube.002', me_cube_001)
ob_cube_001 = bpy.data.objects.new('Cube.001', me_cube_000)
ob_plane_014 = bpy.data.objects.new('Plane.014', me_plane_019)
ob_plane_004 = bpy.data.objects.new('Plane.004', me_plane_018)
ob_plane_010 = bpy.data.objects.new('Plane.010', me_plane_017)
ob_plane_013 = bpy.data.objects.new('Plane.013', me_plane_013)
ob_plane_005 = bpy.data.objects.new('Plane.005', me_plane_000)
ob_plane_003 = bpy.data.objects.new('Plane.003', me_plane_005)
ob_plane_002 = bpy.data.objects.new('Plane.002', me_plane_002)
ob_plane_000 = bpy.data.objects.new('Plane.000', me_plane_003)
ob_plane_012 = bpy.data.objects.new('Plane.012', me_plane_012)
ob_plane_011 = bpy.data.objects.new('Plane.011', me_plane_010)
ob_plane_008 = bpy.data.objects.new('Plane.008', me_plane_011)
ob_plane_001 = bpy.data.objects.new('Plane.001', me_plane_001)
ob_lamp = bpy.data.objects.new('Lamp', light_lamp)
ob_camera = bpy.data.objects.new('Camera', cam_camera)
ob_plane_009 = bpy.data.objects.new('Plane.009', me_plane_008)
ob_plane_007 = bpy.data.objects.new('Plane.007', me_plane_007)
ob_plane_006 = bpy.data.objects.new('Plane.006', me_plane_006)
ob_cube = bpy.data.objects.new('Cube', me_cube_002)

# ---- transforms, parenting, visibility, modifiers, constraints
ob_cube_003.location = (0.0, 0.0, 0.0)
ob_cube_003.scale = (0.3342, 1.0, 1.0)
ob_cube_003.lineart.crease_threshold = 0.0
_m = ob_cube_003.modifiers.new('Subsurf', 'SUBSURF')
_m.uv_smooth = 'PRESERVE_CORNERS'
_m.quality = 2
ob_cube_002.location = (0.0, 0.0, 0.0)
ob_cube_002.scale = (0.3342, 1.0, 1.0)
ob_cube_002.lineart.crease_threshold = 0.0
_m = ob_cube_002.modifiers.new('Mirror', 'MIRROR')
ob_cube_001.location = (0.0, 0.0, 0.0)
ob_cube_001.scale = (0.3342, 1.0, 1.0)
ob_cube_001.lineart.crease_threshold = 0.0
_m = ob_cube_001.modifiers.new('Subsurf', 'SUBSURF')
_m.uv_smooth = 'PRESERVE_CORNERS'
_m.quality = 2
ob_plane_014.location = (0.04693, -0.2145, 0.3868)
ob_plane_014.lineart.crease_threshold = 0.0
_m = ob_plane_014.modifiers.new('Mirror', 'MIRROR')
_m.use_clip = True
_m.mirror_object = ob_cube
_m = ob_plane_014.modifiers.new('Subsurf', 'SUBSURF')
_m.uv_smooth = 'PRESERVE_CORNERS'
_m.levels = 2
_m.render_levels = 3
_m = ob_plane_014.modifiers.new('Solidify', 'SOLIDIFY')
_m.thickness = -0.01
_m.nonmanifold_thickness_mode = 'FIXED'
_m.nonmanifold_merge_threshold = 0.0003
ob_plane_004.location = (0.04693, -0.2145, 0.3868)
ob_plane_004.lineart.crease_threshold = 0.0
_m = ob_plane_004.modifiers.new('Mirror', 'MIRROR')
_m.use_clip = True
_m.mirror_object = ob_cube
_m = ob_plane_004.modifiers.new('Subsurf', 'SUBSURF')
_m.uv_smooth = 'PRESERVE_CORNERS'
_m.levels = 2
_m.render_levels = 3
_m = ob_plane_004.modifiers.new('Solidify', 'SOLIDIFY')
_m.thickness = -0.01
_m.nonmanifold_thickness_mode = 'FIXED'
_m.nonmanifold_merge_threshold = 0.0003
ob_plane_010.location = (0.04693, -0.2294, 0.3868)
ob_plane_010.lineart.crease_threshold = 0.0
_m = ob_plane_010.modifiers.new('Mirror', 'MIRROR')
_m.use_clip = True
_m.mirror_object = ob_cube
_m = ob_plane_010.modifiers.new('Subsurf', 'SUBSURF')
_m.uv_smooth = 'PRESERVE_CORNERS'
_m.levels = 2
_m.render_levels = 3
_m = ob_plane_010.modifiers.new('Solidify', 'SOLIDIFY')
_m.thickness = -0.01
_m.nonmanifold_thickness_mode = 'FIXED'
_m.nonmanifold_merge_threshold = 0.0003
ob_plane_013.location = (-0.27, 0.05041, 0.5782)
ob_plane_013.rotation_euler = (0.009842, 0.4412, -0.5301)
ob_plane_013.lineart.crease_threshold = 0.0
_m = ob_plane_013.modifiers.new('Mirror', 'MIRROR')
_m.use_clip = True
_m.mirror_object = ob_cube
_m = ob_plane_013.modifiers.new('Subsurf', 'SUBSURF')
_m.uv_smooth = 'PRESERVE_CORNERS'
_m.levels = 2
_m.render_levels = 3
_m = ob_plane_013.modifiers.new('Solidify', 'SOLIDIFY')
_m.thickness = -0.01
_m.nonmanifold_thickness_mode = 'FIXED'
_m.nonmanifold_merge_threshold = 0.0003
ob_plane_005.location = (-0.27, 0.05041, 0.5782)
ob_plane_005.rotation_euler = (0.009842, 0.4412, -0.5301)
ob_plane_005.lineart.crease_threshold = 0.0
_m = ob_plane_005.modifiers.new('Mirror', 'MIRROR')
_m.use_clip = True
_m.mirror_object = ob_cube
_m = ob_plane_005.modifiers.new('Subsurf', 'SUBSURF')
_m.uv_smooth = 'PRESERVE_CORNERS'
_m.levels = 2
_m.render_levels = 3
_m = ob_plane_005.modifiers.new('Solidify', 'SOLIDIFY')
_m.thickness = -0.01
_m.nonmanifold_thickness_mode = 'FIXED'
_m.nonmanifold_merge_threshold = 0.0003
ob_plane_003.location = (0.002606, 0.3537, 1.68)
ob_plane_003.lineart.crease_threshold = 0.0
_m = ob_plane_003.modifiers.new('Mirror', 'MIRROR')
_m.use_clip = True
_m.mirror_object = ob_cube
_m = ob_plane_003.modifiers.new('Subsurf', 'SUBSURF')
_m.uv_smooth = 'PRESERVE_CORNERS'
_m.levels = 2
_m.render_levels = 3
_m = ob_plane_003.modifiers.new('Solidify', 'SOLIDIFY')
_m.thickness = -0.01
_m.nonmanifold_thickness_mode = 'FIXED'
_m.nonmanifold_merge_threshold = 0.0003
ob_plane_002.location = (0.002606, 0.3537, 1.68)
ob_plane_002.lineart.crease_threshold = 0.0
_m = ob_plane_002.modifiers.new('Mirror', 'MIRROR')
_m.use_clip = True
_m.mirror_object = ob_cube
_m = ob_plane_002.modifiers.new('Subsurf', 'SUBSURF')
_m.uv_smooth = 'PRESERVE_CORNERS'
_m.levels = 2
_m.render_levels = 3
_m = ob_plane_002.modifiers.new('Solidify', 'SOLIDIFY')
_m.thickness = -0.01
_m.nonmanifold_thickness_mode = 'FIXED'
_m.nonmanifold_merge_threshold = 0.0003
ob_plane_000.location = (-0.367, 0.08635, 1.035)
ob_plane_000.lineart.crease_threshold = 0.0
_m = ob_plane_000.modifiers.new('Mirror', 'MIRROR')
_m.use_clip = True
_m.mirror_object = ob_cube
_m = ob_plane_000.modifiers.new('Subsurf', 'SUBSURF')
_m.uv_smooth = 'PRESERVE_CORNERS'
_m.levels = 2
_m.render_levels = 3
_m = ob_plane_000.modifiers.new('Solidify', 'SOLIDIFY')
_m.thickness = -0.01
_m.nonmanifold_thickness_mode = 'FIXED'
_m.nonmanifold_merge_threshold = 0.0003
ob_plane_012.location = (0.0, 0.0, 0.0)
ob_plane_012.lineart.crease_threshold = 0.0
_m = ob_plane_012.modifiers.new('Mirror', 'MIRROR')
_m.use_clip = True
_m.mirror_object = ob_cube
_m = ob_plane_012.modifiers.new('Subsurf', 'SUBSURF')
_m.uv_smooth = 'PRESERVE_CORNERS'
_m.levels = 2
_m.render_levels = 3
_m = ob_plane_012.modifiers.new('Solidify', 'SOLIDIFY')
_m.thickness = -0.005
_m.nonmanifold_thickness_mode = 'FIXED'
_m.nonmanifold_merge_threshold = 0.0003
_m = ob_plane_012.modifiers.new('Array', 'ARRAY')
_m.count = 3
_m.constant_offset_displace = (0.0, 0.0, 0.0)
_m.relative_offset_displace = (0.0, -0.04, 0.55)
ob_plane_011.location = (-0.27, 0.05041, 0.5782)
ob_plane_011.rotation_euler = (0.009842, 0.4412, -0.5301)
ob_plane_011.lineart.crease_threshold = 0.0
_m = ob_plane_011.modifiers.new('Mirror', 'MIRROR')
_m.use_clip = True
_m.mirror_object = ob_cube
_m = ob_plane_011.modifiers.new('Subsurf', 'SUBSURF')
_m.uv_smooth = 'PRESERVE_CORNERS'
_m.levels = 2
_m.render_levels = 3
_m = ob_plane_011.modifiers.new('Solidify', 'SOLIDIFY')
_m.thickness = -0.01
_m.nonmanifold_thickness_mode = 'FIXED'
_m.nonmanifold_merge_threshold = 0.0003
ob_plane_008.location = (0.002606, 0.3537, 1.68)
ob_plane_008.lineart.crease_threshold = 0.0
_m = ob_plane_008.modifiers.new('Mirror', 'MIRROR')
_m.mirror_object = ob_cube
_m = ob_plane_008.modifiers.new('Subsurf', 'SUBSURF')
_m.uv_smooth = 'PRESERVE_CORNERS'
_m.levels = 2
_m.render_levels = 3
_m = ob_plane_008.modifiers.new('Solidify', 'SOLIDIFY')
_m.thickness = -0.01
_m.nonmanifold_thickness_mode = 'FIXED'
_m.nonmanifold_merge_threshold = 0.0003
ob_plane_001.location = (0.002606, 0.3444, 1.325)
ob_plane_001.lineart.crease_threshold = 0.0
_m = ob_plane_001.modifiers.new('Mirror', 'MIRROR')
_m.use_clip = True
_m.mirror_object = ob_cube
_m = ob_plane_001.modifiers.new('Subsurf', 'SUBSURF')
_m.uv_smooth = 'PRESERVE_CORNERS'
_m.levels = 2
_m.render_levels = 3
_m = ob_plane_001.modifiers.new('Solidify', 'SOLIDIFY')
_m.thickness = -0.01
_m.nonmanifold_thickness_mode = 'FIXED'
_m.nonmanifold_merge_threshold = 0.0003
ob_lamp.location = (4.076, 1.005, 5.904)
ob_lamp.rotation_euler = (0.6503, 0.05522, 1.866)
ob_lamp.lock_rotations_4d = False
ob_lamp.empty_display_type = 'ARROWS'
ob_lamp.color = (0.0, 0.0, 0.0, 0.0)
ob_lamp.lineart.crease_threshold = 0.0
ob_camera.location = (7.481, -6.508, 5.344)
ob_camera.rotation_euler = (1.109, 0.01082, 0.8149)
ob_camera.lock_rotations_4d = False
ob_camera.empty_display_type = 'ARROWS'
ob_camera.color = (0.0, 0.0, 0.0, 0.0)
ob_camera.display_type = 'WIRE'
ob_camera.lineart.crease_threshold = 0.0
ob_plane_009.location = (-0.3188, 0.1111, 0.83)
ob_plane_009.rotation_euler = (0.009842, 0.4412, 0.03756)
ob_plane_009.lineart.crease_threshold = 0.0
_m = ob_plane_009.modifiers.new('Mirror', 'MIRROR')
_m.use_clip = True
_m.mirror_object = ob_cube
_m = ob_plane_009.modifiers.new('Subsurf', 'SUBSURF')
_m.uv_smooth = 'PRESERVE_CORNERS'
_m.levels = 3
_m.render_levels = 3
_m = ob_plane_009.modifiers.new('Solidify', 'SOLIDIFY')
_m.thickness = -0.01
_m.nonmanifold_thickness_mode = 'FIXED'
_m.nonmanifold_merge_threshold = 0.0003
ob_plane_007.location = (-0.3338, 0.08037, 0.9394)
ob_plane_007.rotation_euler = (3.672e-09, 0.2312, 3.163e-08)
ob_plane_007.lineart.crease_threshold = 0.0
_m = ob_plane_007.modifiers.new('Mirror', 'MIRROR')
_m.use_clip = True
_m.mirror_object = ob_cube
_m = ob_plane_007.modifiers.new('Subsurf', 'SUBSURF')
_m.uv_smooth = 'PRESERVE_CORNERS'
_m.levels = 3
_m.render_levels = 3
_m = ob_plane_007.modifiers.new('Solidify', 'SOLIDIFY')
_m.thickness = -0.01
_m.nonmanifold_thickness_mode = 'FIXED'
_m.nonmanifold_merge_threshold = 0.0003
ob_plane_006.location = (-0.3253, 0.6702, 1.161)
ob_plane_006.lineart.crease_threshold = 0.0
_m = ob_plane_006.modifiers.new('Mirror', 'MIRROR')
_m.use_clip = True
_m.mirror_object = ob_cube
_m = ob_plane_006.modifiers.new('Subsurf', 'SUBSURF')
_m.uv_smooth = 'PRESERVE_CORNERS'
_m.levels = 3
_m.render_levels = 3
_m = ob_plane_006.modifiers.new('Solidify', 'SOLIDIFY')
_m.thickness = -0.01
_m.nonmanifold_thickness_mode = 'FIXED'
_m.nonmanifold_merge_threshold = 0.0003
ob_cube.location = (0.0, 0.0, 0.0)
ob_cube.scale = (0.3342, 1.0, 1.0)
ob_cube.lineart.crease_threshold = 0.0
_m = ob_cube.modifiers.new('Subsurf', 'SUBSURF')
_m.uv_smooth = 'PRESERVE_CORNERS'
_m.quality = 2

# ---- collection membership
col_collection_1.objects.link(ob_cube_003)
col_collection_1.objects.link(ob_cube_002)
col_collection_1.objects.link(ob_cube_001)
col_collection_1.objects.link(ob_plane_014)
col_collection_1.objects.link(ob_plane_004)
col_collection_1.objects.link(ob_plane_010)
col_collection_1.objects.link(ob_plane_013)
col_collection_1.objects.link(ob_plane_005)
col_collection_1.objects.link(ob_plane_003)
col_collection_1.objects.link(ob_plane_002)
col_collection_1.objects.link(ob_plane_000)
col_collection_1.objects.link(ob_plane_012)
col_collection_1.objects.link(ob_plane_011)
col_collection_1.objects.link(ob_plane_008)
col_collection_1.objects.link(ob_plane_001)
col_collection_1.objects.link(ob_lamp)
col_collection_1.objects.link(ob_camera)
col_collection_2.objects.link(ob_plane_009)
col_collection_2.objects.link(ob_plane_007)
col_collection_3.objects.link(ob_plane_006)
col_collection_4.objects.link(ob_cube)

# ---- scene / render settings (as saved in the file)
scene.camera = ob_camera
scene.frame_start = 1; scene.frame_end = 250; scene.frame_set(0)
scene.render.engine = 'BLENDER_EEVEE_NEXT'
scene.render.image_settings.color_mode = 'RGB'
scene.render.image_settings.compression = 90
scene.render.resolution_percentage = 50
scene.render.dither_intensity = 0.0
scene.cycles.use_denoising = False
scene.cycles.samples = 10
scene.cycles.sampling_pattern = 'TABULATED_SOBOL'
scene.cycles.light_sampling_threshold = 0.0
scene.cycles.use_adaptive_sampling = False
scene.cycles.use_light_tree = False
scene.cycles.blur_glossy = 0.0
scene.cycles.volume_bounces = 1
scene.cycles.pixel_filter_type = 'GAUSSIAN'
scene.cycles.sample_clamp_indirect = 0.0
scene.view_settings.view_transform = 'Standard'
bpy.context.view_layer.update()
